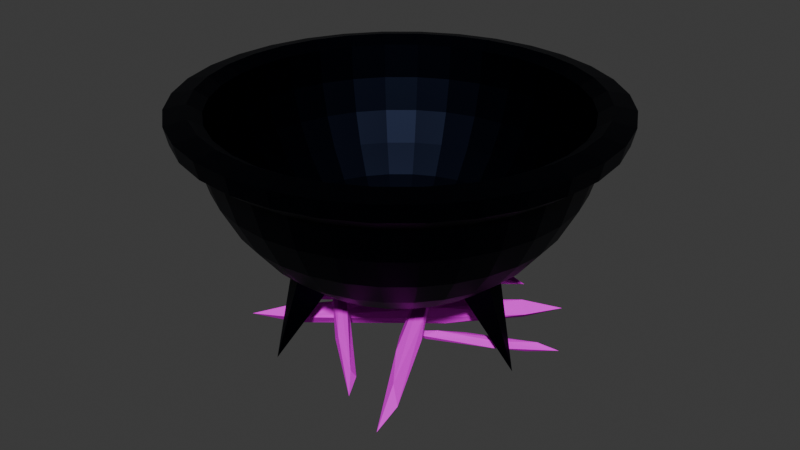 # Source: cauldron.blend  (saved by Blender 4.5.91; exported with 4.5.12 LTS)
import bpy
from mathutils import Matrix  # noqa: F401  (used for matrix-valued properties, if any)

bpy.ops.wm.read_factory_settings(use_empty=True)
scene = bpy.context.scene
scene.name = 'Scene'

# ---- collections
col_collection = bpy.data.collections.new('Collection'); scene.collection.children.link(col_collection)

# ---- images (referenced by path relative to the original .blend; pixels are not part of the script)
import os
ASSET_DIR = os.environ.get("B2B_ASSET_DIR", "")  # directory of the original .blend (textures are referenced by path, not embedded)
HERE = os.path.dirname(os.path.abspath(__file__))  # packed textures are extracted next to this script under _unpacked/

def load_image(name, relpath, width, height, colorspace="sRGB"):
    """Load a texture the original file referenced (path relative to the .blend, or extracted next to this script)."""
    p = next((c for c in (os.path.join(HERE, relpath), os.path.join(ASSET_DIR, relpath)) if relpath and os.path.exists(c)), "")
    if p:
        img = bpy.data.images.load(p, check_existing=True)
        img.name = name
    else:  # same state as the original file: an image datablock whose file is absent (Cycles renders it pink)
        img = bpy.data.images.new(name, width, height)
        img.source = "FILE"
        img.filepath = "//" + (relpath or name)
    img.colorspace_settings.name = colorspace
    return img
img_wood_base = load_image('Wood Base', 'Wood Base.png', 1024, 1024, 'sRGB')

# ---- materials (node trees are filled in below, after node groups)
mat_cauldron = bpy.data.materials.new('Cauldron')
mat_wood = bpy.data.materials.new('Wood')

# ---- material node trees
mat_cauldron.use_nodes = True; mat_cauldron.node_tree.nodes.clear()
_N = mat_cauldron.node_tree.nodes; _L = mat_cauldron.node_tree.links
n0 = _N.new('ShaderNodeBsdfPrincipled'); n0.name = 'Principled BSDF'; n0.location = (-200, 100)
n0.inputs[0].default_value = (0.004089, 0.005529, 0.01232, 1.0)
n0.inputs[1].default_value = 1.0
n0.inputs[2].default_value = 0.474
n1 = _N.new('ShaderNodeOutputMaterial'); n1.name = 'Material Output'; n1.location = (200, 100)
_L.new(n0.outputs[0], n1.inputs[0])
n1.is_active_output = True
mat_wood.use_nodes = True; mat_wood.node_tree.nodes.clear()
_N = mat_wood.node_tree.nodes; _L = mat_wood.node_tree.links
n0 = _N.new('ShaderNodeBsdfPrincipled'); n0.name = 'Principled BSDF'; n0.location = (-200, 100)
n0.inputs[2].default_value = 1.0
n0.inputs[3].default_value = 1.0
n1 = _N.new('ShaderNodeOutputMaterial'); n1.name = 'Material Output'; n1.location = (200, 100)
n2 = _N.new('ShaderNodeTexImage'); n2.name = 'Image Texture'; n2.location = (-490, 80)
n2.image = img_wood_base
_L.new(n0.outputs[0], n1.inputs[0])
_L.new(n2.outputs[0], n0.inputs[0])
n1.is_active_output = True

# ---- world
world_world = bpy.data.worlds.new('World'); scene.world = world_world
world_world.use_nodes = True; world_world.node_tree.nodes.clear()
_N = world_world.node_tree.nodes; _L = world_world.node_tree.links
n0 = _N.new('ShaderNodeOutputWorld'); n0.name = 'World Output'; n0.location = (200, 100)
n1 = _N.new('ShaderNodeBackground'); n1.name = 'Background'; n1.location = (-200, 100)
n1.inputs[0].default_value = (0.05088, 0.05088, 0.05088, 1.0)
_L.new(n1.outputs[0], n0.inputs[0])
n0.is_active_output = True
world_world.color = (0.05088, 0.05088, 0.05088)
world_world.sun_shadow_jitter_overblur = 0.0

# ---- meshes
me_sphere = bpy.data.meshes.new('Sphere')
me_sphere.from_pydata([(-0.4648, 0.4648, -0.6977), (-0.5466, 0.5466, -0.5568), (-0.6073, 0.6073, -0.3961), (0.0, 1.0, 0.0), (0.0, 0.9808, -0.1951), (0.0, 0.8315, -0.5556), (-0.6447, 0.6447, -0.2217), (-0.6573, 0.6573, -0.04038), (-0.1508, 0.1008, -0.9521), (-0.2958, 0.1976, -0.8992), (-0.4294, 0.2869, -0.8133), (-0.5466, 0.3652, -0.6977), (-0.6427, 0.4294, -0.5568), (0.1951, 0.9808, 0.0), (0.1913, 0.9619, -0.1951), (0.1802, 0.9061, -0.3827), (0.1622, 0.8155, -0.5556), (0.1379, 0.6935, -0.7071), (0.1084, 0.5449, -0.8315), (0.07466, 0.3753, -0.9239), (0.03806, 0.1913, -0.9808), (-0.7141, 0.4772, -0.3961), (-0.7581, 0.5065, -0.2217), (-0.773, 0.5165, -0.04038), (-0.1676, 0.0694, -0.9521), (-0.3287, 0.1361, -0.8992), (-0.4772, 0.1976, -0.8133), (-0.6073, 0.2516, -0.6977), (0.3827, 0.9239, 0.0), (0.3753, 0.9061, -0.1951), (0.3536, 0.8536, -0.3827), (0.3182, 0.7682, -0.5556), (0.2706, 0.6533, -0.7071), (0.2126, 0.5133, -0.8315), (0.1464, 0.3536, -0.9239), (0.07466, 0.1802, -0.9808), (-0.7141, 0.2958, -0.5568), (-0.7935, 0.3287, -0.3961), (-0.8424, 0.3489, -0.2217), (-0.8589, 0.3558, -0.04038), (-0.1779, 0.03538, -0.9521), (-0.3489, 0.0694, -0.8992), (-0.5065, 0.1008, -0.8133), (0.5556, 0.8315, 0.0), (0.5449, 0.8155, -0.1951), (0.5133, 0.7682, -0.3827), (0.4619, 0.6913, -0.5556), (0.3928, 0.5879, -0.7071), (0.3087, 0.4619, -0.8315), (0.2126, 0.3182, -0.9239), (0.1084, 0.1622, -0.9808), (-0.6447, 0.1282, -0.6977), (-0.7581, 0.1508, -0.5568), (-0.8424, 0.1676, -0.3961), (-0.8942, 0.1779, -0.2217), (-0.9118, 0.1814, -0.04038), (-0.1814, 1.849e-08, -0.9521), (-0.3558, 4.965e-08, -0.8992), (0.7071, 0.7071, 0.0), (0.6935, 0.6935, -0.1951), (0.6533, 0.6533, -0.3827), (0.5879, 0.5879, -0.5556), (0.5, 0.5, -0.7071), (0.3928, 0.3928, -0.8315), (0.2706, 0.2706, -0.9239), (0.1379, 0.1379, -0.9808), (-0.5165, 1.397e-07, -0.8133), (-0.6573, 2.888e-08, -0.6977), (-0.773, 1.535e-07, -0.5568), (-0.8589, 1.502e-08, -0.3961), (-0.9118, 2.505e-07, -0.2217), (-0.9296, 4.167e-07, -0.04038), (-0.1779, -0.03538, -0.9521), (0.8315, 0.5556, 0.0), (0.8155, 0.5449, -0.1951), (0.7682, 0.5133, -0.3827), (0.6913, 0.4619, -0.5556), (0.5879, 0.3928, -0.7071), (0.4619, 0.3087, -0.8315), (0.3182, 0.2126, -0.9239), (0.1622, 0.1084, -0.9808), (-0.3489, -0.0694, -0.8992), (-0.5065, -0.1008, -0.8133), (-0.6447, -0.1282, -0.6977), (-0.7581, -0.1508, -0.5568), (-0.8424, -0.1676, -0.3961), (-0.8942, -0.1779, -0.2217), (-0.9118, -0.1814, -0.04038), (-0.1676, -0.0694, -0.9521), (0.9239, 0.3827, 0.0), (0.9061, 0.3753, -0.1951), (0.8536, 0.3536, -0.3827), (0.7682, 0.3182, -0.5556), (0.6533, 0.2706, -0.7071), (0.5133, 0.2126, -0.8315), (0.3536, 0.1464, -0.9239), (0.1802, 0.07466, -0.9808), (-0.3287, -0.1361, -0.8992), (-0.4772, -0.1976, -0.8133), (-0.6073, -0.2516, -0.6977), (-0.7141, -0.2958, -0.5568), (-0.7935, -0.3287, -0.3961), (-0.8424, -0.3489, -0.2217), (-0.8589, -0.3558, -0.04038), (0.9808, 0.1951, 0.0), (0.9619, 0.1913, -0.1951), (0.9061, 0.1802, -0.3827), (0.8155, 0.1622, -0.5556), (0.6935, 0.1379, -0.7071), (0.5449, 0.1084, -0.8315), (0.3753, 0.07466, -0.9239), (0.1913, 0.03806, -0.9808), (-0.1508, -0.1008, -0.9521), (-0.2958, -0.1976, -0.8992), (-0.4294, -0.2869, -0.8133), (-0.5466, -0.3652, -0.6977), (-0.6427, -0.4294, -0.5568), (-0.7141, -0.4772, -0.3961), (-0.7581, -0.5065, -0.2217), (1.0, -1.639e-07, 0.0), (0.9808, -8.941e-08, -0.1951), (0.9239, 4.47e-08, -0.3827), (0.8315, -8.941e-08, -0.5556), (0.7071, 1.49e-08, -0.7071), (0.5556, -5.215e-08, -0.8315), (0.3827, -2.235e-08, -0.9239), (0.1951, -1.118e-08, -0.9808), (-0.773, -0.5165, -0.04038), (7.582e-09, 1.171e-09, -0.97), (-0.1282, -0.1282, -0.9521), (-0.2516, -0.2516, -0.8992), (-0.3652, -0.3652, -0.8133), (-0.4648, -0.4648, -0.6977), (-0.5466, -0.5466, -0.5568), (0.9808, -0.1951, 0.0), (0.9619, -0.1913, -0.1951), (0.9061, -0.1802, -0.3827), (0.8155, -0.1622, -0.5556), (0.6935, -0.1379, -0.7071), (0.5449, -0.1084, -0.8315), (0.3753, -0.07466, -0.9239), (0.1913, -0.03806, -0.9808), (-0.6073, -0.6073, -0.3961), (-0.6447, -0.6447, -0.2217), (-0.6573, -0.6573, -0.04038), (-0.1008, -0.1508, -0.9521), (-0.1976, -0.2958, -0.8992), (-0.2869, -0.4294, -0.8133), (-0.3652, -0.5466, -0.6977), (0.9239, -0.3827, 0.0), (0.9061, -0.3753, -0.1951), (0.8536, -0.3536, -0.3827), (0.7682, -0.3182, -0.5556), (0.6533, -0.2706, -0.7071), (0.5133, -0.2126, -0.8315), (0.3536, -0.1464, -0.9239), (0.1802, -0.07466, -0.9808), (-0.4294, -0.6427, -0.5568), (-0.4772, -0.7141, -0.3961), (-0.5065, -0.7581, -0.2217), (-0.5165, -0.773, -0.04038), (-0.0694, -0.1676, -0.9521), (-0.1361, -0.3287, -0.8992), (-0.1976, -0.4772, -0.8133), (0.8315, -0.5556, 0.0), (0.8155, -0.5449, -0.1951), (0.7682, -0.5133, -0.3827), (0.6913, -0.4619, -0.5556), (0.5879, -0.3928, -0.7071), (0.4619, -0.3087, -0.8315), (0.3182, -0.2126, -0.9239), (0.1622, -0.1084, -0.9808), (-0.2516, -0.6073, -0.6977), (-0.2958, -0.7141, -0.5568), (-0.3287, -0.7935, -0.3961), (-0.3489, -0.8424, -0.2217), (-0.3558, -0.8589, -0.04038), (-0.03538, -0.1779, -0.9521), (-0.0694, -0.3489, -0.8992), (0.7071, -0.7071, 0.0), (0.6935, -0.6935, -0.1951), (0.6533, -0.6533, -0.3827), (0.5879, -0.5879, -0.5556), (0.5, -0.5, -0.7071), (0.3928, -0.3928, -0.8315), (0.2706, -0.2706, -0.9239), (0.1379, -0.1379, -0.9808), (-0.1008, -0.5065, -0.8133), (-0.1282, -0.6447, -0.6977), (-0.1508, -0.7581, -0.5568), (-0.1676, -0.8424, -0.3961), (-0.1779, -0.8942, -0.2217), (-0.1814, -0.9118, -0.04038), (6.56e-10, -0.1814, -0.9521), (0.5556, -0.8315, 0.0), (0.5449, -0.8155, -0.1951), (0.5133, -0.7682, -0.3827), (0.4619, -0.6913, -0.5556), (0.3928, -0.5879, -0.7071), (0.3087, -0.4619, -0.8315), (0.2126, -0.3182, -0.9239), (0.1084, -0.1622, -0.9808), (-4.09e-08, -0.3558, -0.8992), (-8.246e-08, -0.5165, -0.8133), (-6.27e-09, -0.6573, -0.6977), (-8.939e-08, -0.773, -0.5568), (3.529e-08, -0.8589, -0.3961), (-1.171e-07, -0.9118, -0.2217), (-2.972e-07, -0.9296, -0.04038), (0.3827, -0.9239, 0.0), (0.3753, -0.9061, -0.1951), (0.3536, -0.8536, -0.3827), (0.3182, -0.7682, -0.5556), (0.2706, -0.6533, -0.7071), (0.2126, -0.5133, -0.8315), (0.1464, -0.3536, -0.9239), (0.07466, -0.1802, -0.9808), (0.03538, -0.1779, -0.9521), (0.0694, -0.3489, -0.8992), (0.1008, -0.5065, -0.8133), (0.1282, -0.6447, -0.6977), (0.1508, -0.7581, -0.5568), (0.1676, -0.8424, -0.3961), (0.1779, -0.8942, -0.2217), (0.1951, -0.9808, 0.0), (0.1913, -0.9619, -0.1951), (0.1802, -0.9061, -0.3827), (0.1622, -0.8155, -0.5556), (0.1379, -0.6935, -0.7071), (0.1084, -0.5449, -0.8315), (0.07466, -0.3753, -0.9239), (0.03806, -0.1913, -0.9808), (0.1814, -0.9118, -0.04038), (0.0694, -0.1676, -0.9521), (0.1361, -0.3287, -0.8992), (0.1976, -0.4772, -0.8133), (0.2516, -0.6073, -0.6977), (0.2958, -0.7141, -0.5568), (0.3287, -0.7935, -0.3961), (-3.278e-07, -1.0, 0.0), (-1.341e-07, -0.9808, -0.1951), (2.98e-08, -0.9239, -0.3827), (-1.043e-07, -0.8315, -0.5556), (-1.49e-08, -0.7071, -0.7071), (-9.686e-08, -0.5556, -0.8315), (-5.215e-08, -0.3827, -0.9239), (-7.451e-09, -0.1951, -0.9808), (0.3489, -0.8424, -0.2217), (0.3558, -0.8589, -0.04038), (0.1008, -0.1508, -0.9521), (0.1976, -0.2958, -0.8992), (0.2869, -0.4294, -0.8133), (0.3652, -0.5466, -0.6977), (0.4294, -0.6427, -0.5568), (-0.1951, -0.9808, 0.0), (-0.1913, -0.9619, -0.1951), (-0.1802, -0.9061, -0.3827), (-0.1622, -0.8155, -0.5556), (-0.1379, -0.6935, -0.7071), (-0.1084, -0.5449, -0.8315), (-0.07466, -0.3753, -0.9239), (-0.03806, -0.1913, -0.9808), (0.4772, -0.7141, -0.3961), (0.5065, -0.7581, -0.2217), (0.5165, -0.773, -0.04038), (0.1282, -0.1282, -0.9521), (0.2516, -0.2516, -0.8992), (0.3652, -0.3652, -0.8133), (0.4648, -0.4648, -0.6977), (-0.3827, -0.9239, 0.0), (-0.3753, -0.9061, -0.1951), (-0.3536, -0.8536, -0.3827), (-0.3182, -0.7682, -0.5556), (-0.2706, -0.6533, -0.7071), (-0.2126, -0.5133, -0.8315), (-0.1464, -0.3536, -0.9239), (-0.07466, -0.1802, -0.9808), (0.5466, -0.5466, -0.5568), (0.6073, -0.6073, -0.3961), (0.6447, -0.6447, -0.2217), (0.6573, -0.6573, -0.04038), (0.1508, -0.1008, -0.9521), (0.2958, -0.1976, -0.8992), (0.4294, -0.2869, -0.8133), (-0.5556, -0.8315, 0.0), (-0.5449, -0.8155, -0.1951), (-0.5133, -0.7682, -0.3827), (-0.4619, -0.6913, -0.5556), (-0.3928, -0.5879, -0.7071), (-0.3087, -0.4619, -0.8315), (-0.2126, -0.3182, -0.9239), (-0.1084, -0.1622, -0.9808), (0.5466, -0.3652, -0.6977), (0.6427, -0.4294, -0.5568), (0.7141, -0.4772, -0.3961), (0.7581, -0.5065, -0.2217), (0.773, -0.5165, -0.04038), (0.1676, -0.0694, -0.9521), (0.3287, -0.1361, -0.8992), (-0.7071, -0.7071, 0.0), (-0.6935, -0.6935, -0.1951), (-0.6533, -0.6533, -0.3827), (-0.5879, -0.5879, -0.5556), (-0.5, -0.5, -0.7071), (-0.3928, -0.3928, -0.8315), (-0.2706, -0.2706, -0.9239), (-0.1379, -0.1379, -0.9808), (0.0, 0.0, -1.0), (0.4772, -0.1976, -0.8133), (0.6073, -0.2516, -0.6977), (0.7141, -0.2958, -0.5568), (0.7935, -0.3287, -0.3961), (0.8424, -0.3489, -0.2217), (0.8589, -0.3558, -0.04038), (0.1779, -0.03538, -0.9521), (-0.8315, -0.5556, 0.0), (-0.8155, -0.5449, -0.1951), (-0.7682, -0.5133, -0.3827), (-0.6913, -0.4619, -0.5556), (-0.5879, -0.3928, -0.7071), (-0.4619, -0.3087, -0.8315), (-0.3182, -0.2126, -0.9239), (-0.1622, -0.1084, -0.9808), (0.3489, -0.0694, -0.8992), (0.5065, -0.1008, -0.8133), (0.6447, -0.1282, -0.6977), (0.7581, -0.1508, -0.5568), (0.8424, -0.1676, -0.3961), (0.8942, -0.1779, -0.2217), (0.9118, -0.1814, -0.04038), (-0.9239, -0.3827, 0.0), (-0.9061, -0.3753, -0.1951), (-0.8536, -0.3536, -0.3827), (-0.7682, -0.3182, -0.5556), (-0.6533, -0.2706, -0.7071), (-0.5133, -0.2126, -0.8315), (-0.3536, -0.1464, -0.9239), (-0.1802, -0.07466, -0.9808), (0.1814, -9.218e-09, -0.9521), (0.3558, -1.961e-08, -0.8992), (0.5165, -4.731e-08, -0.8133), (0.6573, 1.502e-08, -0.6977), (0.773, -8.194e-08, -0.5568), (0.8589, 4.273e-08, -0.3961), (0.9118, -8.194e-08, -0.2217), (-0.9808, -0.1951, 0.0), (-0.9619, -0.1913, -0.1951), (-0.9061, -0.1802, -0.3827), (-0.8155, -0.1622, -0.5556), (-0.6935, -0.1379, -0.7071), (-0.5449, -0.1084, -0.8315), (-0.3753, -0.07466, -0.9239), (-0.1913, -0.03806, -0.9808), (0.9296, -1.512e-07, -0.04038), (0.1779, 0.03538, -0.9521), (0.3489, 0.0694, -0.8992), (0.5065, 0.1008, -0.8133), (0.6447, 0.1282, -0.6977), (0.7581, 0.1508, -0.5568), (0.8424, 0.1676, -0.3961), (-1.0, 4.47e-07, 0.0), (-0.9808, 2.682e-07, -0.1951), (-0.9239, 1.49e-08, -0.3827), (-0.8315, 1.639e-07, -0.5556), (-0.7071, 2.98e-08, -0.7071), (-0.5556, 1.49e-07, -0.8315), (-0.3827, 5.215e-08, -0.9239), (-0.1951, 1.863e-08, -0.9808), (0.8942, 0.1779, -0.2217), (0.9118, 0.1814, -0.04038), (0.1676, 0.0694, -0.9521), (0.3287, 0.1361, -0.8992), (0.4772, 0.1976, -0.8133), (0.6073, 0.2516, -0.6977), (0.7141, 0.2958, -0.5568), (-0.9808, 0.1951, 0.0), (-0.9619, 0.1913, -0.1951), (-0.9061, 0.1802, -0.3827), (-0.8155, 0.1622, -0.5556), (-0.6935, 0.1379, -0.7071), (-0.5449, 0.1084, -0.8315), (-0.3753, 0.07466, -0.9239), (-0.1913, 0.03806, -0.9808), (0.7935, 0.3287, -0.3961), (0.8424, 0.3489, -0.2217), (0.8589, 0.3558, -0.04038), (0.1508, 0.1008, -0.9521), (0.2958, 0.1976, -0.8992), (0.4294, 0.2869, -0.8133), (0.5466, 0.3652, -0.6977), (-0.9239, 0.3827, 0.0), (-0.9061, 0.3753, -0.1951), (-0.8536, 0.3536, -0.3827), (-0.7682, 0.3182, -0.5556), (-0.6533, 0.2706, -0.7071), (-0.5133, 0.2126, -0.8315), (-0.3536, 0.1464, -0.9239), (-0.1802, 0.07466, -0.9808), (0.6427, 0.4294, -0.5568), (0.7141, 0.4772, -0.3961), (0.7581, 0.5065, -0.2217), (0.773, 0.5165, -0.04038), (0.1282, 0.1282, -0.9521), (0.2516, 0.2516, -0.8992), (0.3652, 0.3652, -0.8133), (-0.8315, 0.5556, 0.0), (-0.8155, 0.5449, -0.1951), (-0.7682, 0.5133, -0.3827), (-0.6913, 0.4619, -0.5556), (-0.5879, 0.3928, -0.7071), (-0.4619, 0.3087, -0.8315), (-0.3182, 0.2126, -0.9239), (-0.1622, 0.1084, -0.9808), (0.4648, 0.4648, -0.6977), (0.5466, 0.5466, -0.5568), (0.6073, 0.6073, -0.3961), (0.6447, 0.6447, -0.2217), (0.6573, 0.6573, -0.04038), (0.1008, 0.1508, -0.9521), (0.1976, 0.2958, -0.8992), (-0.7071, 0.7071, 0.0), (-0.6935, 0.6935, -0.1951), (-0.6533, 0.6533, -0.3827), (-0.5879, 0.5879, -0.5556), (-0.5, 0.5, -0.7071), (-0.3928, 0.3928, -0.8315), (-0.2706, 0.2706, -0.9239), (-0.1379, 0.1379, -0.9808), (0.2869, 0.4294, -0.8133), (0.3652, 0.5466, -0.6977), (0.4294, 0.6427, -0.5568), (0.4772, 0.7141, -0.3961), (0.5065, 0.7581, -0.2217), (0.5165, 0.773, -0.04038), (0.0694, 0.1676, -0.9521), (-0.5556, 0.8315, 0.0), (-0.5449, 0.8155, -0.1951), (-0.5133, 0.7682, -0.3827), (-0.4619, 0.6913, -0.5556), (-0.3928, 0.5879, -0.7071), (-0.3087, 0.4619, -0.8315), (-0.2126, 0.3182, -0.9239), (-0.1084, 0.1622, -0.9808), (0.1361, 0.3287, -0.8992), (0.1976, 0.4772, -0.8133), (0.2516, 0.6073, -0.6977), (0.2958, 0.7141, -0.5568), (0.3287, 0.7935, -0.3961), (0.3489, 0.8424, -0.2217), (0.3558, 0.8589, -0.04038), (-0.3827, 0.9239, 0.0), (-0.3753, 0.9061, -0.1951), (-0.3536, 0.8536, -0.3827), (-0.3182, 0.7682, -0.5556), (-0.2706, 0.6533, -0.7071), (-0.2126, 0.5133, -0.8315), (-0.1464, 0.3536, -0.9239), (-0.07466, 0.1802, -0.9808), (0.03538, 0.1779, -0.9521), (0.0694, 0.3489, -0.8992), (0.1008, 0.5065, -0.8133), (0.1282, 0.6447, -0.6977), (0.1508, 0.7581, -0.5568), (0.1676, 0.8424, -0.3961), (0.1779, 0.8942, -0.2217), (-0.1951, 0.9808, 0.0), (-0.1913, 0.9619, -0.1951), (-0.1802, 0.9061, -0.3827), (-0.1622, 0.8155, -0.5556), (-0.1379, 0.6935, -0.7071), (-0.1084, 0.5449, -0.8315), (-0.07466, 0.3753, -0.9239), (-0.03806, 0.1913, -0.9808), (0.1814, 0.9118, -0.04038), (7.582e-09, 0.773, -0.5568), (7.582e-09, 0.9118, -0.2217), (7.582e-09, 0.9296, -0.04038), (5.96e-08, 0.9239, -0.3827), (8.941e-08, 0.7071, -0.7071), (2.161e-07, 0.5556, -0.8315), (6.706e-08, 0.3827, -0.9239), (1.49e-08, 0.1951, -0.9808), (-0.3652, 0.3652, -0.8133), (-0.2516, 0.2516, -0.8992), (-0.1282, 0.1282, -0.9521), (-0.5165, 0.773, -0.04038), (-0.5065, 0.7581, -0.2217), (-0.4772, 0.7141, -0.3961), (-0.4294, 0.6427, -0.5568), (-0.3652, 0.5466, -0.6977), (-0.2869, 0.4294, -0.8133), (-0.1976, 0.2958, -0.8992), (-0.1008, 0.1508, -0.9521), (-0.3558, 0.8589, -0.04038), (-0.3489, 0.8424, -0.2217), (-0.3287, 0.7935, -0.3961), (-0.2958, 0.7141, -0.5568), (-0.2516, 0.6073, -0.6977), (-0.1976, 0.4772, -0.8133), (-0.1361, 0.3287, -0.8992), (-0.0694, 0.1676, -0.9521), (-0.1814, 0.9118, -0.04038), (-0.1779, 0.8942, -0.2217), (-0.1676, 0.8424, -0.3961), (-0.1508, 0.7581, -0.5568), (-0.1282, 0.6447, -0.6977), (-0.1008, 0.5065, -0.8133), (-0.0694, 0.3489, -0.8992), (-0.03538, 0.1779, -0.9521), (6.299e-08, 0.8589, -0.3961), (9.07e-08, 0.6573, -0.6977), (2.084e-07, 0.5165, -0.8133), (6.992e-08, 0.3558, -0.8992), (2.143e-08, 0.1814, -0.9521), (-1.421e-08, 1.112, -0.02323), (-1.421e-08, 1.091, -0.1145), (0.217, 1.091, -0.02323), (0.2128, 1.07, -0.1145), (0.4257, 1.028, -0.02323), (0.4175, 1.008, -0.1145), (0.618, 0.9248, -0.02323), (0.6061, 0.9071, -0.1145), (0.7865, 0.7865, -0.02323), (0.7714, 0.7714, -0.1145), (0.9248, 0.618, -0.02323), (0.9071, 0.6061, -0.1145), (1.028, 0.4257, -0.02323), (1.008, 0.4175, -0.1145), (1.091, 0.217, -0.02323), (1.07, 0.2128, -0.1145), (1.112, -1.926e-07, -0.02323), (1.091, -1.097e-07, -0.1145), (1.091, -0.217, -0.02323), (1.07, -0.2128, -0.1145), (1.028, -0.4257, -0.02323), (1.008, -0.4175, -0.1145), (0.9248, -0.618, -0.02323), (0.9071, -0.6061, -0.1145), (0.7865, -0.7865, -0.02323), (0.7714, -0.7714, -0.1145), (0.618, -0.9248, -0.02323), (0.6061, -0.9071, -0.1145), (0.4257, -1.028, -0.02323), (0.4175, -1.008, -0.1145), (0.217, -1.091, -0.02323), (0.2128, -1.07, -0.1145), (-3.788e-07, -1.112, -0.02323), (-1.634e-07, -1.091, -0.1145), (-0.217, -1.091, -0.02323), (-0.2128, -1.07, -0.1145), (-0.4257, -1.028, -0.02323), (-0.4175, -1.008, -0.1145), (-0.618, -0.9248, -0.02323), (-0.6061, -0.9071, -0.1145), (-0.7865, -0.7865, -0.02323), (-0.7714, -0.7714, -0.1145), (-0.9248, -0.618, -0.02323), (-0.9071, -0.6061, -0.1145), (-1.028, -0.4257, -0.02323), (-1.008, -0.4175, -0.1145), (-1.091, -0.217, -0.02323), (-1.07, -0.2128, -0.1145), (-1.112, 4.87e-07, -0.02323), (-1.091, 2.881e-07, -0.1145), (-1.091, 0.217, -0.02323), (-1.07, 0.2128, -0.1145), (-1.028, 0.4257, -0.02323), (-1.008, 0.4175, -0.1145), (-0.9248, 0.618, -0.02323), (-0.9071, 0.6061, -0.1145), (-0.7865, 0.7865, -0.02323), (-0.7714, 0.7714, -0.1145), (-0.618, 0.9248, -0.02323), (-0.6061, 0.9071, -0.1145), (-0.4257, 1.028, -0.02323), (-0.4175, 1.008, -0.1145), (-0.217, 1.091, -0.02323), (-0.2128, 1.07, -0.1145), (0.6685, 0.06584, -1.301), (-0.3147, -0.5911, -1.301), (-0.424, 0.5183, -1.301)], [], [(500, 499, 507, 508), (477, 15, 14, 4), (128, 508, 513), (5, 16, 15, 477), (502, 501, 476, 475), (478, 17, 16, 5), (505, 504, 474, 510), (479, 18, 17, 478), (506, 505, 510, 511), (480, 19, 18, 479), (495, 494, 502, 503), (481, 20, 19, 480), (496, 495, 503, 504), (498, 497, 505, 506), (307, 20, 481), (28, 13, 516, 518), (488, 487, 495, 496), (499, 498, 506, 507), (307, 35, 20), (361, 376, 565, 563), (128, 500, 508), (15, 30, 29, 14), (128, 492, 500), (16, 31, 30, 15), (492, 491, 499, 500), (17, 32, 31, 16), (491, 490, 498, 499), (18, 33, 32, 17), (490, 489, 497, 498), (19, 34, 33, 18), (489, 488, 496, 497), (20, 35, 34, 19), (32, 47, 46, 31), (2, 6, 486, 487), (33, 48, 47, 32), (6, 7, 485, 486), (34, 49, 48, 33), (128, 484, 492), (35, 50, 49, 34), (484, 483, 491, 492), (486, 485, 493, 494), (307, 50, 35), (134, 119, 530, 532), (487, 486, 494, 495), (30, 45, 44, 29), (0, 1, 488, 489), (31, 46, 45, 30), (1, 2, 487, 488), (307, 65, 50), (270, 285, 553, 551), (483, 482, 490, 491), (45, 60, 59, 44), (8, 9, 483, 484), (46, 61, 60, 45), (9, 10, 482, 483), (47, 62, 61, 46), (10, 11, 0, 482), (48, 63, 62, 47), (11, 12, 1, 0), (49, 64, 63, 48), (12, 21, 2, 1), (50, 65, 64, 49), (21, 22, 6, 2), (482, 0, 489, 490), (63, 78, 77, 62), (128, 24, 8), (64, 79, 78, 63), (24, 25, 9, 8), (65, 80, 79, 64), (25, 26, 10, 9), (128, 8, 484), (307, 80, 65), (420, 405, 568, 570), (22, 23, 7, 6), (60, 75, 74, 59), (36, 37, 21, 12), (61, 76, 75, 60), (37, 38, 22, 21), (62, 77, 76, 61), (38, 39, 23, 22), (26, 27, 11, 10), (75, 91, 90, 74), (40, 41, 25, 24), (76, 92, 91, 75), (41, 42, 26, 25), (77, 93, 92, 76), (42, 51, 27, 26), (78, 94, 93, 77), (51, 52, 36, 27), (79, 95, 94, 78), (52, 53, 37, 36), (80, 96, 95, 79), (53, 54, 38, 37), (27, 36, 12, 11), (307, 96, 80), (406, 421, 571, 569), (118, 127, 103, 102), (95, 110, 109, 94), (128, 112, 88), (96, 111, 110, 95), (112, 113, 97, 88), (54, 55, 39, 38), (307, 111, 96), (225, 240, 547, 545), (114, 115, 99, 98), (91, 106, 105, 90), (115, 116, 100, 99), (92, 107, 106, 91), (116, 117, 101, 100), (93, 108, 107, 92), (117, 118, 102, 101), (94, 109, 108, 93), (106, 121, 120, 105), (143, 144, 127, 118), (107, 122, 121, 106), (128, 129, 112), (108, 123, 122, 107), (129, 130, 113, 112), (109, 124, 123, 108), (130, 131, 114, 113), (425, 426, 580), (131, 132, 115, 114), (111, 126, 125, 110), (132, 133, 116, 115), (68, 69, 53, 52), (307, 126, 111), (375, 360, 562, 564), (113, 114, 98, 97), (125, 140, 139, 124), (158, 159, 143, 142), (126, 141, 140, 125), (159, 160, 144, 143), (69, 70, 54, 53), (307, 141, 126), (90, 105, 529, 527), (133, 142, 117, 116), (121, 136, 135, 120), (142, 143, 118, 117), (122, 137, 136, 121), (147, 148, 132, 131), (123, 138, 137, 122), (148, 157, 133, 132), (124, 139, 138, 123), (157, 158, 142, 133), (145, 146, 130, 129), (137, 152, 151, 136), (146, 147, 131, 130), (138, 153, 152, 137), (175, 176, 160, 159), (139, 154, 153, 138), (128, 161, 145), (140, 155, 154, 139), (161, 162, 146, 145), (141, 156, 155, 140), (162, 163, 147, 146), (70, 71, 55, 54), (307, 156, 141), (239, 224, 544, 546), (128, 145, 129), (136, 151, 150, 135), (189, 190, 174, 173), (156, 171, 170, 155), (190, 191, 175, 174), (128, 56, 40), (307, 171, 156), (331, 346, 561, 559), (163, 172, 148, 147), (151, 166, 165, 150), (172, 173, 157, 148), (152, 167, 166, 151), (173, 174, 158, 157), (153, 168, 167, 152), (174, 175, 159, 158), (154, 169, 168, 153), (188, 189, 173, 172), (155, 170, 169, 154), (167, 182, 181, 166), (177, 178, 162, 161), (168, 183, 182, 167), (178, 187, 163, 162), (169, 184, 183, 168), (187, 188, 172, 163), (170, 185, 184, 169), (128, 193, 177), (171, 186, 185, 170), (193, 202, 178, 177), (56, 57, 41, 40), (307, 186, 171), (104, 89, 526, 528), (191, 192, 176, 175), (166, 181, 180, 165), (128, 177, 161), (186, 201, 200, 185), (220, 221, 205, 204), (57, 66, 42, 41), (307, 201, 186), (376, 391, 567, 565), (202, 203, 187, 178), (181, 196, 195, 180), (203, 204, 188, 187), (182, 197, 196, 181), (204, 205, 189, 188), (183, 198, 197, 182), (205, 206, 190, 189), (184, 199, 198, 183), (206, 207, 191, 190), (185, 200, 199, 184), (207, 208, 192, 191), (198, 213, 212, 197), (128, 217, 193), (199, 214, 213, 198), (217, 218, 202, 193), (200, 215, 214, 199), (218, 219, 203, 202), (201, 216, 215, 200), (219, 220, 204, 203), (66, 67, 51, 42), (307, 216, 201), (345, 330, 558, 560), (221, 222, 206, 205), (196, 211, 210, 195), (222, 223, 207, 206), (197, 212, 211, 196), (223, 232, 208, 207), (67, 68, 52, 51), (307, 231, 216), (195, 210, 543, 541), (233, 234, 218, 217), (211, 226, 225, 210), (234, 235, 219, 218), (212, 227, 226, 211), (235, 236, 220, 219), (213, 228, 227, 212), (236, 237, 221, 220), (214, 229, 228, 213), (237, 238, 222, 221), (215, 230, 229, 214), (238, 247, 223, 222), (216, 231, 230, 215), (247, 248, 232, 223), (263, 264, 248, 247), (229, 244, 243, 228), (128, 249, 233), (230, 245, 244, 229), (249, 250, 234, 233), (231, 246, 245, 230), (250, 251, 235, 234), (81, 82, 66, 57), (307, 246, 231), (105, 120, 531, 529), (128, 233, 217), (226, 241, 240, 225), (253, 262, 238, 237), (227, 242, 241, 226), (262, 263, 247, 238), (228, 243, 242, 227), (254, 239, 546, 548), (251, 252, 236, 235), (241, 256, 255, 240), (252, 253, 237, 236), (242, 257, 256, 241), (266, 267, 251, 250), (243, 258, 257, 242), (267, 268, 252, 251), (244, 259, 258, 243), (268, 277, 253, 252), (245, 260, 259, 244), (277, 278, 262, 253), (246, 261, 260, 245), (278, 279, 263, 262), (82, 83, 67, 66), (307, 261, 246), (259, 274, 273, 258), (295, 296, 280, 279), (260, 275, 274, 259), (128, 281, 265), (261, 276, 275, 260), (281, 282, 266, 265), (83, 84, 68, 67), (307, 276, 261), (59, 74, 525, 523), (279, 280, 264, 263), (256, 271, 270, 255), (128, 265, 249), (257, 272, 271, 256), (265, 266, 250, 249), (258, 273, 272, 257), (294, 295, 279, 278), (282, 283, 267, 266), (271, 286, 285, 270), (283, 292, 268, 267), (272, 287, 286, 271), (292, 293, 277, 268), (273, 288, 287, 272), (293, 294, 278, 277), (274, 289, 288, 273), (298, 308, 283, 282), (290, 289, 579), (308, 309, 292, 283), (276, 291, 290, 275), (309, 310, 293, 292), (84, 85, 69, 68), (307, 291, 276), (209, 194, 540, 542), (297, 298, 282, 281), (290, 305, 304, 289), (327, 328, 312, 311), (291, 306, 305, 290), (328, 329, 313, 312), (85, 86, 70, 69), (307, 306, 291), (240, 255, 549, 547), (310, 311, 294, 293), (286, 301, 300, 285), (311, 312, 295, 294), (287, 302, 301, 286), (312, 313, 296, 295), (288, 303, 302, 287), (128, 297, 281), (289, 304, 303, 288), (301, 317, 316, 300), (314, 323, 298, 297), (302, 318, 317, 301), (323, 324, 308, 298), (303, 319, 318, 302), (324, 325, 309, 308), (304, 320, 319, 303), (325, 326, 310, 309), (305, 321, 320, 304), (326, 327, 311, 310), (306, 322, 321, 305), (340, 341, 325, 324), (86, 87, 71, 70), (307, 322, 306), (390, 375, 564, 566), (128, 314, 297), (321, 336, 335, 320), (338, 339, 323, 314), (322, 337, 336, 321), (339, 340, 324, 323), (128, 72, 56), (307, 337, 322), (346, 361, 563, 561), (341, 342, 326, 325), (317, 332, 331, 316), (342, 343, 327, 326), (318, 333, 332, 317), (343, 344, 328, 327), (319, 334, 333, 318), (344, 353, 329, 328), (320, 335, 334, 319), (128, 338, 314), (333, 348, 347, 332), (354, 355, 339, 338), (334, 349, 348, 333), (355, 356, 340, 339), (335, 350, 349, 334), (356, 357, 341, 340), (336, 351, 350, 335), (357, 358, 342, 341), (337, 352, 351, 336), (358, 359, 343, 342), (72, 81, 57, 56), (307, 352, 337), (315, 299, 554, 556), (368, 369, 353, 344), (332, 347, 346, 331), (128, 354, 338), (352, 367, 366, 351), (128, 370, 354), (101, 102, 86, 85), (307, 367, 352), (165, 180, 539, 537), (359, 368, 344, 343), (347, 362, 361, 346), (372, 373, 357, 356), (348, 363, 362, 347), (373, 374, 358, 357), (349, 364, 363, 348), (374, 383, 359, 358), (350, 365, 364, 349), (383, 384, 368, 359), (351, 366, 365, 350), (384, 385, 369, 368), (400, 401, 385, 384), (364, 379, 378, 363), (128, 386, 370), (365, 380, 379, 364), (386, 387, 371, 370), (366, 381, 380, 365), (387, 388, 372, 371), (367, 382, 381, 366), (388, 389, 373, 372), (102, 103, 87, 86), (307, 382, 367), (73, 58, 522, 524), (370, 371, 355, 354), (362, 377, 376, 361), (371, 372, 356, 355), (363, 378, 377, 362), (416, 417, 401, 400), (128, 88, 72), (307, 397, 382), (74, 90, 527, 525), (389, 398, 374, 373), (377, 392, 391, 376), (398, 399, 383, 374), (378, 393, 392, 377), (399, 400, 384, 383), (379, 394, 393, 378), (413, 414, 398, 389), (380, 395, 394, 379), (414, 415, 399, 398), (381, 396, 395, 380), (415, 416, 400, 399), (382, 397, 396, 381), (394, 409, 408, 393), (404, 413, 389, 388), (395, 410, 409, 394), (418, 419, 403, 402), (396, 411, 410, 395), (419, 428, 404, 403), (397, 412, 411, 396), (428, 429, 413, 404), (88, 97, 81, 72), (307, 412, 397), (224, 209, 542, 544), (128, 402, 386), (392, 407, 406, 391), (402, 403, 387, 386), (393, 408, 407, 392), (403, 404, 388, 387), (97, 98, 82, 81), (307, 427, 412), (179, 164, 536, 538), (429, 430, 414, 413), (407, 422, 421, 406), (430, 431, 415, 414), (408, 423, 422, 407), (431, 432, 416, 415), (409, 424, 423, 408), (432, 433, 417, 416), (410, 425, 424, 409), (128, 418, 402), (411, 426, 425, 410), (446, 447, 431, 430), (412, 427, 426, 411), (447, 448, 432, 431), (443, 444, 428, 419), (425, 440, 439, 424), (444, 445, 429, 428), (275, 290, 579), (445, 446, 430, 429), (427, 442, 441, 426), (458, 459, 443, 434), (98, 99, 83, 82), (307, 442, 427), (29, 44, 521, 519), (448, 449, 433, 432), (422, 437, 436, 421), (128, 434, 418), (423, 438, 437, 422), (434, 443, 419, 418), (424, 439, 438, 423), (451, 466, 577, 575), (459, 460, 444, 443), (437, 452, 451, 436), (460, 461, 445, 444), (438, 453, 452, 437), (461, 462, 446, 445), (439, 454, 453, 438), (462, 463, 447, 446), (440, 455, 454, 439), (463, 464, 448, 447), (441, 456, 455, 440), (464, 473, 449, 448), (442, 457, 456, 441), (128, 458, 434), (99, 100, 84, 83), (307, 457, 442), (455, 470, 469, 454), (511, 510, 461, 460), (456, 471, 470, 455), (510, 474, 462, 461), (457, 472, 471, 456), (474, 509, 463, 462), (100, 101, 85, 84), (307, 472, 457), (210, 225, 545, 543), (475, 476, 473, 464), (452, 467, 466, 451), (128, 513, 458), (453, 468, 467, 452), (513, 512, 459, 458), (454, 469, 468, 453), (512, 511, 460, 459), (467, 477, 4, 466), (508, 507, 512, 513), (468, 5, 477, 467), (507, 506, 511, 512), (469, 478, 5, 468), (504, 503, 509, 474), (470, 479, 478, 469), (503, 502, 475, 509), (471, 480, 479, 470), (494, 493, 501, 502), (472, 481, 480, 471), (497, 496, 504, 505), (128, 40, 24), (307, 481, 472), (360, 345, 560, 562), (509, 475, 464, 463), (420, 435, 485, 7), (254, 269, 176, 192), (299, 315, 127, 144), (465, 3, 476, 501), (134, 149, 313, 329), (89, 104, 369, 385), (330, 345, 87, 103), (450, 465, 501, 493), (209, 224, 232, 248), (43, 58, 417, 433), (164, 179, 280, 296), (284, 299, 144, 160), (119, 134, 329, 353), (239, 254, 192, 208), (405, 420, 7, 23), (360, 375, 55, 71), (194, 209, 248, 264), (73, 89, 385, 401), (315, 330, 103, 127), (435, 450, 493, 485), (28, 43, 433, 449), (149, 164, 296, 313), (3, 13, 473, 476), (269, 284, 160, 176), (345, 360, 71, 87), (390, 405, 23, 39), (224, 239, 208, 232), (13, 28, 449, 473), (58, 73, 401, 417), (179, 194, 264, 280), (104, 119, 353, 369), (375, 390, 39, 55), (515, 517, 516, 514), (517, 519, 518, 516), (519, 521, 520, 518), (521, 523, 522, 520), (523, 525, 524, 522), (525, 527, 526, 524), (527, 529, 528, 526), (529, 531, 530, 528), (531, 533, 532, 530), (533, 535, 534, 532), (535, 537, 536, 534), (537, 539, 538, 536), (539, 541, 540, 538), (541, 543, 542, 540), (543, 545, 544, 542), (545, 547, 546, 544), (547, 549, 548, 546), (549, 551, 550, 548), (551, 553, 552, 550), (553, 555, 554, 552), (555, 557, 556, 554), (557, 559, 558, 556), (559, 561, 560, 558), (561, 563, 562, 560), (563, 565, 564, 562), (565, 567, 566, 564), (567, 569, 568, 566), (569, 571, 570, 568), (571, 573, 572, 570), (573, 575, 574, 572), (575, 577, 576, 574), (577, 515, 514, 576), (89, 73, 524, 526), (269, 254, 548, 550), (120, 135, 533, 531), (436, 451, 575, 573), (405, 390, 566, 568), (255, 270, 551, 549), (450, 435, 572, 574), (300, 316, 557, 555), (164, 149, 534, 536), (14, 29, 519, 517), (391, 406, 569, 567), (119, 104, 528, 530), (150, 165, 537, 535), (299, 284, 552, 554), (4, 14, 517, 515), (44, 59, 523, 521), (466, 4, 515, 577), (435, 420, 570, 572), (194, 179, 538, 540), (58, 43, 520, 522), (285, 300, 555, 553), (421, 436, 573, 571), (149, 134, 532, 534), (284, 269, 550, 552), (330, 315, 556, 558), (180, 195, 541, 539), (13, 3, 514, 516), (135, 150, 535, 533), (465, 450, 574, 576), (3, 465, 576, 514), (43, 28, 518, 520), (316, 331, 559, 557), (124, 109, 578), (125, 124, 578), (289, 274, 579), (274, 275, 579), (441, 440, 580), (426, 441, 580), (109, 110, 578), (110, 125, 578), (440, 425, 580)])
_uv = me_sphere.uv_layers.new(name='UVMap')
_uv.uv.foreach_set('vector', [0.8125, 0.0625, 0.8125, 0.125, 0.7812, 0.125, 0.7812, 0.0625, 0.75, 0.375, 0.7188, 0.375, 0.7188, 0.4375, 0.75, 0.4375, 0.7656, 0.0, 0.7812, 0.0625, 0.75, 0.0625, 0.75, 0.3125, 0.7188, 0.3125, 0.7188, 0.375, 0.75, 0.375, 0.7812, 0.4375, 0.7812, 0.5, 0.75, 0.5, 0.75, 0.4375, 0.75, 0.25, 0.7188, 0.25, 0.7188, 0.3125, 0.75, 0.3125, 0.7812, 0.25, 0.7812, 0.3125, 0.75, 0.3125, 0.75, 0.25, 0.75, 0.1875, 0.7188, 0.1875, 0.7188, 0.25, 0.75, 0.25, 0.7812, 0.1875, 0.7812, 0.25, 0.75, 0.25, 0.75, 0.1875, 0.75, 0.125, 0.7188, 0.125, 0.7188, 0.1875, 0.75, 0.1875, 0.8125, 0.375, 0.8125, 0.4375, 0.7812, 0.4375, 0.7812, 0.375, 0.75, 0.0625, 0.7188, 0.0625, 0.7188, 0.125, 0.75, 0.125, 0.8125, 0.3125, 0.8125, 0.375, 0.7812, 0.375, 0.7812, 0.3125, 0.8125, 0.1875, 0.8125, 0.25, 0.7812, 0.25, 0.7812, 0.1875, 0.7344, 0.0, 0.7188, 0.0625, 0.75, 0.0625, 0.6875, 0.5, 0.7188, 0.5, 0.7188, 0.5, 0.6875, 0.5, 0.8437, 0.3125, 0.8438, 0.375, 0.8125, 0.375, 0.8125, 0.3125, 0.8125, 0.125, 0.8125, 0.1875, 0.7812, 0.1875, 0.7812, 0.125, 0.7031, 0.0, 0.6875, 0.0625, 0.7188, 0.0625, 1.0, 0.4375, 0.9687, 0.4375, 0.9687, 0.4375, 1.0, 0.4375, 0.7969, 0.0, 0.8125, 0.0625, 0.7812, 0.0625, 0.7188, 0.375, 0.6875, 0.375, 0.6875, 0.4375, 0.7188, 0.4375, 0.8281, 0.0, 0.8438, 0.0625, 0.8125, 0.0625, 0.7188, 0.3125, 0.6875, 0.3125, 0.6875, 0.375, 0.7188, 0.375, 0.8438, 0.0625, 0.8438, 0.125, 0.8125, 0.125, 0.8125, 0.0625, 0.7188, 0.25, 0.6875, 0.25, 0.6875, 0.3125, 0.7188, 0.3125, 0.8438, 0.125, 0.8437, 0.1875, 0.8125, 0.1875, 0.8125, 0.125, 0.7188, 0.1875, 0.6875, 0.1875, 0.6875, 0.25, 0.7188, 0.25, 0.8437, 0.1875, 0.8438, 0.25, 0.8125, 0.25, 0.8125, 0.1875, 0.7188, 0.125, 0.6875, 0.125, 0.6875, 0.1875, 0.7188, 0.1875, 0.8438, 0.25, 0.8437, 0.3125, 0.8125, 0.3125, 0.8125, 0.25, 0.7188, 0.0625, 0.6875, 0.0625, 0.6875, 0.125, 0.7188, 0.125, 0.6875, 0.25, 0.6562, 0.25, 0.6562, 0.3125, 0.6875, 0.3125, 0.875, 0.375, 0.875, 0.4375, 0.8437, 0.4375, 0.8438, 0.375, 0.6875, 0.1875, 0.6562, 0.1875, 0.6562, 0.25, 0.6875, 0.25, 0.875, 0.4375, 0.875, 0.5, 0.8437, 0.5, 0.8437, 0.4375, 0.6875, 0.125, 0.6562, 0.125, 0.6562, 0.1875, 0.6875, 0.1875, 0.8594, 0.0, 0.875, 0.0625, 0.8438, 0.0625, 0.6875, 0.0625, 0.6562, 0.0625, 0.6562, 0.125, 0.6875, 0.125, 0.875, 0.0625, 0.875, 0.125, 0.8438, 0.125, 0.8438, 0.0625, 0.8437, 0.4375, 0.8437, 0.5, 0.8125, 0.5, 0.8125, 0.4375, 0.6719, 0.0, 0.6562, 0.0625, 0.6875, 0.0625, 0.4687, 0.5, 0.5, 0.5, 0.5, 0.5, 0.4687, 0.5, 0.8438, 0.375, 0.8437, 0.4375, 0.8125, 0.4375, 0.8125, 0.375, 0.6875, 0.375, 0.6562, 0.375, 0.6562, 0.4375, 0.6875, 0.4375, 0.875, 0.25, 0.875, 0.3125, 0.8437, 0.3125, 0.8438, 0.25, 0.6875, 0.3125, 0.6562, 0.3125, 0.6562, 0.375, 0.6875, 0.375, 0.875, 0.3125, 0.875, 0.375, 0.8438, 0.375, 0.8437, 0.3125, 0.6406, 0.0, 0.625, 0.0625, 0.6562, 0.0625, 0.1875, 0.4375, 0.1562, 0.4375, 0.1562, 0.4375, 0.1875, 0.4375, 0.875, 0.125, 0.875, 0.1875, 0.8437, 0.1875, 0.8438, 0.125, 0.6562, 0.375, 0.625, 0.375, 0.625, 0.4375, 0.6562, 0.4375, 0.9062, 0.0625, 0.9062, 0.125, 0.875, 0.125, 0.875, 0.0625, 0.6562, 0.3125, 0.625, 0.3125, 0.625, 0.375, 0.6562, 0.375, 0.9062, 0.125, 0.9062, 0.1875, 0.875, 0.1875, 0.875, 0.125, 0.6562, 0.25, 0.625, 0.25, 0.625, 0.3125, 0.6562, 0.3125, 0.9062, 0.1875, 0.9062, 0.25, 0.875, 0.25, 0.875, 0.1875, 0.6562, 0.1875, 0.625, 0.1875, 0.625, 0.25, 0.6562, 0.25, 0.9062, 0.25, 0.9062, 0.3125, 0.875, 0.3125, 0.875, 0.25, 0.6562, 0.125, 0.625, 0.125, 0.625, 0.1875, 0.6562, 0.1875, 0.9062, 0.3125, 0.9062, 0.375, 0.875, 0.375, 0.875, 0.3125, 0.6562, 0.0625, 0.625, 0.0625, 0.625, 0.125, 0.6562, 0.125, 0.9062, 0.375, 0.9062, 0.4375, 0.875, 0.4375, 0.875, 0.375, 0.875, 0.1875, 0.875, 0.25, 0.8438, 0.25, 0.8437, 0.1875, 0.625, 0.1875, 0.5938, 0.1875, 0.5938, 0.25, 0.625, 0.25, 0.9219, 0.0, 0.9375, 0.0625, 0.9062, 0.0625, 0.625, 0.125, 0.5938, 0.125, 0.5938, 0.1875, 0.625, 0.1875, 0.9375, 0.0625, 0.9375, 0.125, 0.9062, 0.125, 0.9062, 0.0625, 0.625, 0.0625, 0.5938, 0.0625, 0.5938, 0.125, 0.625, 0.125, 0.9375, 0.125, 0.9375, 0.1875, 0.9062, 0.1875, 0.9062, 0.125, 0.8906, 0.0, 0.9062, 0.0625, 0.875, 0.0625, 0.6094, 0.0, 0.5938, 0.0625, 0.625, 0.0625, 0.875, 0.5, 0.9062, 0.5, 0.9062, 0.5, 0.875, 0.5, 0.9062, 0.4375, 0.9062, 0.5, 0.875, 0.5, 0.875, 0.4375, 0.625, 0.375, 0.5938, 0.375, 0.5938, 0.4375, 0.625, 0.4375, 0.9375, 0.3125, 0.9375, 0.375, 0.9062, 0.375, 0.9062, 0.3125, 0.625, 0.3125, 0.5938, 0.3125, 0.5938, 0.375, 0.625, 0.375, 0.9375, 0.375, 0.9375, 0.4375, 0.9062, 0.4375, 0.9062, 0.375, 0.625, 0.25, 0.5938, 0.25, 0.5938, 0.3125, 0.625, 0.3125, 0.9375, 0.4375, 0.9375, 0.5, 0.9062, 0.5, 0.9062, 0.4375, 0.9375, 0.1875, 0.9375, 0.25, 0.9062, 0.25, 0.9062, 0.1875, 0.5938, 0.375, 0.5625, 0.375, 0.5625, 0.4375, 0.5938, 0.4375, 0.9688, 0.0625, 0.9687, 0.125, 0.9375, 0.125, 0.9375, 0.0625, 0.5938, 0.3125, 0.5625, 0.3125, 0.5625, 0.375, 0.5938, 0.375, 0.9687, 0.125, 0.9687, 0.1875, 0.9375, 0.1875, 0.9375, 0.125, 0.5938, 0.25, 0.5625, 0.25, 0.5625, 0.3125, 0.5938, 0.3125, 0.9687, 0.1875, 0.9688, 0.25, 0.9375, 0.25, 0.9375, 0.1875, 0.5938, 0.1875, 0.5625, 0.1875, 0.5625, 0.25, 0.5938, 0.25, 0.9688, 0.25, 0.9687, 0.3125, 0.9375, 0.3125, 0.9375, 0.25, 0.5938, 0.125, 0.5625, 0.125, 0.5625, 0.1875, 0.5938, 0.1875, 0.9687, 0.3125, 0.9688, 0.375, 0.9375, 0.375, 0.9375, 0.3125, 0.5938, 0.0625, 0.5625, 0.0625, 0.5625, 0.125, 0.5938, 0.125, 0.9688, 0.375, 0.9687, 0.4375, 0.9375, 0.4375, 0.9375, 0.375, 0.9375, 0.25, 0.9375, 0.3125, 0.9062, 0.3125, 0.9062, 0.25, 0.5781, 0.0, 0.5625, 0.0625, 0.5938, 0.0625, 0.9062, 0.4375, 0.875, 0.4375, 0.875, 0.4375, 0.9062, 0.4375, 0.09375, 0.4375, 0.09375, 0.5, 0.0625, 0.5, 0.0625, 0.4375, 0.5625, 0.125, 0.5312, 0.125, 0.5312, 0.1875, 0.5625, 0.1875, 0.07812, 0.0, 0.09375, 0.0625, 0.0625, 0.0625, 0.5625, 0.0625, 0.5312, 0.0625, 0.5312, 0.125, 0.5625, 0.125, 0.09375, 0.0625, 0.09375, 0.125, 0.0625, 0.125, 0.0625, 0.0625, 0.9687, 0.4375, 0.9687, 0.5, 0.9375, 0.5, 0.9375, 0.4375, 0.5469, 0.0, 0.5312, 0.0625, 0.5625, 0.0625, 0.2812, 0.4375, 0.25, 0.4375, 0.25, 0.4375, 0.2812, 0.4375, 0.09375, 0.1875, 0.09375, 0.25, 0.0625, 0.25, 0.0625, 0.1875, 0.5625, 0.375, 0.5312, 0.375, 0.5312, 0.4375, 0.5625, 0.4375, 0.09375, 0.25, 0.09375, 0.3125, 0.0625, 0.3125, 0.0625, 0.25, 0.5625, 0.3125, 0.5312, 0.3125, 0.5312, 0.375, 0.5625, 0.375, 0.09375, 0.3125, 0.09375, 0.375, 0.0625, 0.375, 0.0625, 0.3125, 0.5625, 0.25, 0.5312, 0.25, 0.5312, 0.3125, 0.5625, 0.3125, 0.09375, 0.375, 0.09375, 0.4375, 0.0625, 0.4375, 0.0625, 0.375, 0.5625, 0.1875, 0.5312, 0.1875, 0.5312, 0.25, 0.5625, 0.25, 0.5312, 0.375, 0.5, 0.375, 0.5, 0.4375, 0.5312, 0.4375, 0.125, 0.4375, 0.125, 0.5, 0.09375, 0.5, 0.09375, 0.4375, 0.5312, 0.3125, 0.5, 0.3125, 0.5, 0.375, 0.5312, 0.375, 0.1094, 0.0, 0.125, 0.0625, 0.09375, 0.0625, 0.5312, 0.25, 0.5, 0.25, 0.5, 0.3125, 0.5312, 0.3125, 0.125, 0.0625, 0.125, 0.125, 0.09375, 0.125, 0.09375, 0.0625, 0.5312, 0.1875, 0.5, 0.1875, 0.5, 0.25, 0.5312, 0.25, 0.125, 0.125, 0.125, 0.1875, 0.09375, 0.1875, 0.09375, 0.125, 0.875, 0.1875, 0.875, 0.125, 0.875, 0.1875, 0.125, 0.1875, 0.125, 0.25, 0.09375, 0.25, 0.09375, 0.1875, 0.5312, 0.0625, 0.5, 0.0625, 0.5, 0.125, 0.5312, 0.125, 0.125, 0.25, 0.125, 0.3125, 0.09375, 0.3125, 0.09375, 0.25, 1.0, 0.3125, 1.0, 0.375, 0.9688, 0.375, 0.9687, 0.3125, 0.5156, 0.0, 0.5, 0.0625, 0.5312, 0.0625, 0.9687, 0.5, 1.0, 0.5, 1.0, 0.5, 0.9687, 0.5, 0.09375, 0.125, 0.09375, 0.1875, 0.0625, 0.1875, 0.0625, 0.125, 0.5, 0.125, 0.4688, 0.125, 0.4688, 0.1875, 0.5, 0.1875, 0.1563, 0.375, 0.1562, 0.4375, 0.125, 0.4375, 0.125, 0.375, 0.5, 0.0625, 0.4688, 0.0625, 0.4688, 0.125, 0.5, 0.125, 0.1562, 0.4375, 0.1562, 0.5, 0.125, 0.5, 0.125, 0.4375, 1.0, 0.375, 1.0, 0.4375, 0.9687, 0.4375, 0.9688, 0.375, 0.4844, 0.0, 0.4688, 0.0625, 0.5, 0.0625, 0.5625, 0.4375, 0.5312, 0.4375, 0.5312, 0.4375, 0.5625, 0.4375, 0.125, 0.3125, 0.125, 0.375, 0.09375, 0.375, 0.09375, 0.3125, 0.5, 0.375, 0.4688, 0.375, 0.4688, 0.4375, 0.5, 0.4375, 0.125, 0.375, 0.125, 0.4375, 0.09375, 0.4375, 0.09375, 0.375, 0.5, 0.3125, 0.4687, 0.3125, 0.4688, 0.375, 0.5, 0.375, 0.1562, 0.1875, 0.1562, 0.25, 0.125, 0.25, 0.125, 0.1875, 0.5, 0.25, 0.4688, 0.25, 0.4687, 0.3125, 0.5, 0.3125, 0.1562, 0.25, 0.1562, 0.3125, 0.125, 0.3125, 0.125, 0.25, 0.5, 0.1875, 0.4688, 0.1875, 0.4688, 0.25, 0.5, 0.25, 0.1562, 0.3125, 0.1563, 0.375, 0.125, 0.375, 0.125, 0.3125, 0.1563, 0.0625, 0.1562, 0.125, 0.125, 0.125, 0.125, 0.0625, 0.4687, 0.3125, 0.4375, 0.3125, 0.4375, 0.375, 0.4688, 0.375, 0.1562, 0.125, 0.1562, 0.1875, 0.125, 0.1875, 0.125, 0.125, 0.4688, 0.25, 0.4375, 0.25, 0.4375, 0.3125, 0.4687, 0.3125, 0.1875, 0.4375, 0.1875, 0.5, 0.1562, 0.5, 0.1562, 0.4375, 0.4688, 0.1875, 0.4375, 0.1875, 0.4375, 0.25, 0.4688, 0.25, 0.1719, 0.0, 0.1875, 0.0625, 0.1563, 0.0625, 0.4688, 0.125, 0.4375, 0.125, 0.4375, 0.1875, 0.4688, 0.1875, 0.1875, 0.0625, 0.1875, 0.125, 0.1562, 0.125, 0.1563, 0.0625, 0.4688, 0.0625, 0.4375, 0.0625, 0.4375, 0.125, 0.4688, 0.125, 0.1875, 0.125, 0.1875, 0.1875, 0.1562, 0.1875, 0.1562, 0.125, 1.0, 0.4375, 1.0, 0.5, 0.9687, 0.5, 0.9687, 0.4375, 0.4531, 0.0, 0.4375, 0.0625, 0.4688, 0.0625, 0.25, 0.5, 0.2812, 0.5, 0.2812, 0.5, 0.25, 0.5, 0.1406, 0.0, 0.1563, 0.0625, 0.125, 0.0625, 0.4688, 0.375, 0.4375, 0.375, 0.4375, 0.4375, 0.4688, 0.4375, 0.2188, 0.3125, 0.2188, 0.375, 0.1875, 0.375, 0.1875, 0.3125, 0.4375, 0.0625, 0.4062, 0.0625, 0.4062, 0.125, 0.4375, 0.125, 0.2188, 0.375, 0.2188, 0.4375, 0.1875, 0.4375, 0.1875, 0.375, 0.9844, 0.0, 1.0, 0.0625, 0.9688, 0.0625, 0.4219, 0.0, 0.4062, 0.0625, 0.4375, 0.0625, 0.0625, 0.4375, 0.03125, 0.4375, 0.03125, 0.4375, 0.0625, 0.4375, 0.1875, 0.1875, 0.1875, 0.25, 0.1562, 0.25, 0.1562, 0.1875, 0.4375, 0.375, 0.4062, 0.375, 0.4062, 0.4375, 0.4375, 0.4375, 0.1875, 0.25, 0.1875, 0.3125, 0.1562, 0.3125, 0.1562, 0.25, 0.4375, 0.3125, 0.4062, 0.3125, 0.4062, 0.375, 0.4375, 0.375, 0.1875, 0.3125, 0.1875, 0.375, 0.1563, 0.375, 0.1562, 0.3125, 0.4375, 0.25, 0.4062, 0.25, 0.4062, 0.3125, 0.4375, 0.3125, 0.1875, 0.375, 0.1875, 0.4375, 0.1562, 0.4375, 0.1563, 0.375, 0.4375, 0.1875, 0.4062, 0.1875, 0.4062, 0.25, 0.4375, 0.25, 0.2188, 0.25, 0.2188, 0.3125, 0.1875, 0.3125, 0.1875, 0.25, 0.4375, 0.125, 0.4062, 0.125, 0.4062, 0.1875, 0.4375, 0.1875, 0.4062, 0.3125, 0.375, 0.3125, 0.375, 0.375, 0.4062, 0.375, 0.2188, 0.0625, 0.2188, 0.125, 0.1875, 0.125, 0.1875, 0.0625, 0.4062, 0.25, 0.375, 0.25, 0.375, 0.3125, 0.4062, 0.3125, 0.2188, 0.125, 0.2188, 0.1875, 0.1875, 0.1875, 0.1875, 0.125, 0.4062, 0.1875, 0.375, 0.1875, 0.375, 0.25, 0.4062, 0.25, 0.2188, 0.1875, 0.2188, 0.25, 0.1875, 0.25, 0.1875, 0.1875, 0.4062, 0.125, 0.375, 0.125, 0.375, 0.1875, 0.4062, 0.1875, 0.2344, 0.0, 0.25, 0.0625, 0.2188, 0.0625, 0.4062, 0.0625, 0.375, 0.0625, 0.375, 0.125, 0.4062, 0.125, 0.25, 0.0625, 0.25, 0.125, 0.2188, 0.125, 0.2188, 0.0625, 1.0, 0.0625, 1.0, 0.125, 0.9687, 0.125, 0.9688, 0.0625, 0.3906, 0.0, 0.375, 0.0625, 0.4062, 0.0625, 0.5312, 0.5, 0.5625, 0.5, 0.5625, 0.5, 0.5312, 0.5, 0.2188, 0.4375, 0.2187, 0.5, 0.1875, 0.5, 0.1875, 0.4375, 0.4062, 0.375, 0.375, 0.375, 0.375, 0.4375, 0.4062, 0.4375, 0.2031, 0.0, 0.2188, 0.0625, 0.1875, 0.0625, 0.375, 0.0625, 0.3438, 0.0625, 0.3438, 0.125, 0.375, 0.125, 0.2812, 0.25, 0.2812, 0.3125, 0.25, 0.3125, 0.25, 0.25, 1.0, 0.125, 1.0, 0.1875, 0.9687, 0.1875, 0.9687, 0.125, 0.3594, 0.0, 0.3438, 0.0625, 0.375, 0.0625, 0.9687, 0.4375, 0.9375, 0.4375, 0.9375, 0.4375, 0.9687, 0.4375, 0.25, 0.125, 0.25, 0.1875, 0.2188, 0.1875, 0.2188, 0.125, 0.375, 0.375, 0.3438, 0.375, 0.3438, 0.4375, 0.375, 0.4375, 0.25, 0.1875, 0.25, 0.25, 0.2188, 0.25, 0.2188, 0.1875, 0.375, 0.3125, 0.3438, 0.3125, 0.3438, 0.375, 0.375, 0.375, 0.25, 0.25, 0.25, 0.3125, 0.2188, 0.3125, 0.2188, 0.25, 0.375, 0.25, 0.3438, 0.25, 0.3438, 0.3125, 0.375, 0.3125, 0.25, 0.3125, 0.25, 0.375, 0.2188, 0.375, 0.2188, 0.3125, 0.375, 0.1875, 0.3438, 0.1875, 0.3438, 0.25, 0.375, 0.25, 0.25, 0.375, 0.25, 0.4375, 0.2188, 0.4375, 0.2188, 0.375, 0.375, 0.125, 0.3438, 0.125, 0.3438, 0.1875, 0.375, 0.1875, 0.25, 0.4375, 0.25, 0.5, 0.2187, 0.5, 0.2188, 0.4375, 0.3438, 0.25, 0.3125, 0.25, 0.3125, 0.3125, 0.3438, 0.3125, 0.2656, 0.0, 0.2812, 0.0625, 0.25, 0.0625, 0.3438, 0.1875, 0.3125, 0.1875, 0.3125, 0.25, 0.3438, 0.25, 0.2812, 0.0625, 0.2812, 0.125, 0.25, 0.125, 0.25, 0.0625, 0.3438, 0.125, 0.3125, 0.125, 0.3125, 0.1875, 0.3438, 0.1875, 0.2812, 0.125, 0.2812, 0.1875, 0.25, 0.1875, 0.25, 0.125, 0.3438, 0.0625, 0.3125, 0.0625, 0.3125, 0.125, 0.3438, 0.125, 0.2812, 0.1875, 0.2812, 0.25, 0.25, 0.25, 0.25, 0.1875, 1.0, 0.1875, 1.0, 0.25, 0.9688, 0.25, 0.9687, 0.1875, 0.3281, 0.0, 0.3125, 0.0625, 0.3438, 0.0625, 0.03125, 0.5, 0.0625, 0.5, 0.0625, 0.5, 0.03125, 0.5, 0.2812, 0.3125, 0.2812, 0.375, 0.25, 0.375, 0.25, 0.3125, 0.3438, 0.375, 0.3125, 0.375, 0.3125, 0.4375, 0.3438, 0.4375, 0.2812, 0.375, 0.2812, 0.4375, 0.25, 0.4375, 0.25, 0.375, 0.3438, 0.3125, 0.3125, 0.3125, 0.3125, 0.375, 0.3438, 0.375, 0.2812, 0.4375, 0.2812, 0.5, 0.25, 0.5, 0.25, 0.4375, 1.0, 0.25, 1.0, 0.3125, 0.9687, 0.3125, 0.9688, 0.25, 0.2969, 0.0, 0.2812, 0.0625, 0.3125, 0.0625, 0.3438, 0.4375, 0.3125, 0.4375, 0.3125, 0.4375, 0.3438, 0.4375, 0.3125, 0.0625, 0.3125, 0.125, 0.2812, 0.125, 0.2812, 0.0625, 0.3125, 0.375, 0.2812, 0.375, 0.2812, 0.4375, 0.3125, 0.4375, 0.3125, 0.125, 0.3125, 0.1875, 0.2812, 0.1875, 0.2812, 0.125, 0.3125, 0.3125, 0.2812, 0.3125, 0.2812, 0.375, 0.3125, 0.375, 0.3125, 0.1875, 0.3125, 0.25, 0.2812, 0.25, 0.2812, 0.1875, 0.3125, 0.25, 0.2812, 0.25, 0.2812, 0.3125, 0.3125, 0.3125, 0.3125, 0.25, 0.3125, 0.3125, 0.2812, 0.3125, 0.2812, 0.25, 0.3125, 0.1875, 0.2812, 0.1875, 0.2812, 0.25, 0.3125, 0.25, 0.3125, 0.3125, 0.3125, 0.375, 0.2812, 0.375, 0.2812, 0.3125, 0.3125, 0.125, 0.2812, 0.125, 0.2812, 0.1875, 0.3125, 0.1875, 0.3125, 0.375, 0.3125, 0.4375, 0.2812, 0.4375, 0.2812, 0.375, 0.3125, 0.0625, 0.2812, 0.0625, 0.2812, 0.125, 0.3125, 0.125, 0.3125, 0.4375, 0.3125, 0.5, 0.2812, 0.5, 0.2812, 0.4375, 0.3438, 0.4375, 0.3437, 0.5, 0.3125, 0.5, 0.3125, 0.4375, 0.2812, 0.1875, 0.25, 0.1875, 0.25, 0.25, 0.2812, 0.25, 0.3281, 0.0, 0.3438, 0.0625, 0.3125, 0.0625, 0.2812, 0.125, 0.25, 0.125, 0.25, 0.1875, 0.2812, 0.1875, 0.3438, 0.0625, 0.3438, 0.125, 0.3125, 0.125, 0.3125, 0.0625, 0.2812, 0.0625, 0.25, 0.0625, 0.25, 0.125, 0.2812, 0.125, 0.3438, 0.125, 0.3438, 0.1875, 0.3125, 0.1875, 0.3125, 0.125, 0.03125, 0.125, 0.03125, 0.1875, 0.0, 0.1875, 0.0, 0.125, 0.2656, 0.0, 0.25, 0.0625, 0.2812, 0.0625, 0.5312, 0.4375, 0.5, 0.4375, 0.5, 0.4375, 0.5312, 0.4375, 0.2969, 0.0, 0.3125, 0.0625, 0.2812, 0.0625, 0.2812, 0.375, 0.25, 0.375, 0.25, 0.4375, 0.2812, 0.4375, 0.3438, 0.3125, 0.3438, 0.375, 0.3125, 0.375, 0.3125, 0.3125, 0.2812, 0.3125, 0.25, 0.3125, 0.25, 0.375, 0.2812, 0.375, 0.3438, 0.375, 0.3438, 0.4375, 0.3125, 0.4375, 0.3125, 0.375, 0.2812, 0.25, 0.25, 0.25, 0.25, 0.3125, 0.2812, 0.3125, 0.2187, 0.5, 0.25, 0.5, 0.25, 0.5, 0.2187, 0.5, 0.3438, 0.1875, 0.3438, 0.25, 0.3125, 0.25, 0.3125, 0.1875, 0.25, 0.375, 0.2188, 0.375, 0.2188, 0.4375, 0.25, 0.4375, 0.3438, 0.25, 0.3438, 0.3125, 0.3125, 0.3125, 0.3125, 0.25, 0.25, 0.3125, 0.2188, 0.3125, 0.2188, 0.375, 0.25, 0.375, 0.375, 0.125, 0.375, 0.1875, 0.3438, 0.1875, 0.3438, 0.125, 0.25, 0.25, 0.2188, 0.25, 0.2188, 0.3125, 0.25, 0.3125, 0.375, 0.1875, 0.375, 0.25, 0.3438, 0.25, 0.3438, 0.1875, 0.25, 0.1875, 0.2188, 0.1875, 0.2188, 0.25, 0.25, 0.25, 0.375, 0.25, 0.375, 0.3125, 0.3438, 0.3125, 0.3438, 0.25, 0.25, 0.125, 0.2188, 0.125, 0.2188, 0.1875, 0.25, 0.1875, 0.375, 0.3125, 0.375, 0.375, 0.3438, 0.375, 0.3438, 0.3125, 0.25, 0.0625, 0.2188, 0.0625, 0.2188, 0.125, 0.25, 0.125, 0.375, 0.375, 0.375, 0.4375, 0.3438, 0.4375, 0.3438, 0.375, 0.03125, 0.1875, 0.03125, 0.25, 0.0, 0.25, 0.0, 0.1875, 0.2344, 0.0, 0.2188, 0.0625, 0.25, 0.0625, 0.2188, 0.1875, 0.1875, 0.1875, 0.1875, 0.25, 0.2188, 0.25, 0.4062, 0.4375, 0.4062, 0.5, 0.375, 0.5, 0.375, 0.4375, 0.2188, 0.125, 0.1875, 0.125, 0.1875, 0.1875, 0.2188, 0.1875, 0.3906, 0.0, 0.4062, 0.0625, 0.375, 0.0625, 0.2188, 0.0625, 0.1875, 0.0625, 0.1875, 0.125, 0.2188, 0.125, 0.4062, 0.0625, 0.4062, 0.125, 0.375, 0.125, 0.375, 0.0625, 0.03125, 0.25, 0.03125, 0.3125, 0.0, 0.3125, 0.0, 0.25, 0.2031, 0.0, 0.1875, 0.0625, 0.2188, 0.0625, 0.625, 0.4375, 0.5938, 0.4375, 0.5938, 0.4375, 0.625, 0.4375, 0.375, 0.4375, 0.375, 0.5, 0.3437, 0.5, 0.3438, 0.4375, 0.2188, 0.375, 0.1875, 0.375, 0.1875, 0.4375, 0.2188, 0.4375, 0.3594, 0.0, 0.375, 0.0625, 0.3438, 0.0625, 0.2188, 0.3125, 0.1875, 0.3125, 0.1875, 0.375, 0.2188, 0.375, 0.375, 0.0625, 0.375, 0.125, 0.3438, 0.125, 0.3438, 0.0625, 0.2188, 0.25, 0.1875, 0.25, 0.1875, 0.3125, 0.2188, 0.3125, 0.4062, 0.375, 0.4062, 0.4375, 0.375, 0.4375, 0.375, 0.375, 0.4062, 0.125, 0.4062, 0.1875, 0.375, 0.1875, 0.375, 0.125, 0.1875, 0.375, 0.1563, 0.375, 0.1562, 0.4375, 0.1875, 0.4375, 0.4062, 0.1875, 0.4062, 0.25, 0.375, 0.25, 0.375, 0.1875, 0.1875, 0.3125, 0.1562, 0.3125, 0.1563, 0.375, 0.1875, 0.375, 0.4062, 0.25, 0.4062, 0.3125, 0.375, 0.3125, 0.375, 0.25, 0.1875, 0.25, 0.1562, 0.25, 0.1562, 0.3125, 0.1875, 0.3125, 0.4062, 0.3125, 0.4062, 0.375, 0.375, 0.375, 0.375, 0.3125, 0.1875, 0.1875, 0.1562, 0.1875, 0.1562, 0.25, 0.1875, 0.25, 0.4375, 0.125, 0.4375, 0.1875, 0.4062, 0.1875, 0.4062, 0.125, 0.1562, 0.125, 0.1562, 0.1875, 0.1562, 0.125, 0.4375, 0.1875, 0.4375, 0.25, 0.4062, 0.25, 0.4062, 0.1875, 0.1875, 0.0625, 0.1563, 0.0625, 0.1562, 0.125, 0.1875, 0.125, 0.4375, 0.25, 0.4375, 0.3125, 0.4062, 0.3125, 0.4062, 0.25, 0.03125, 0.3125, 0.03125, 0.375, 0.0, 0.375, 0.0, 0.3125, 0.1719, 0.0, 0.1563, 0.0625, 0.1875, 0.0625, 0.3125, 0.5, 0.3437, 0.5, 0.3437, 0.5, 0.3125, 0.5, 0.4375, 0.0625, 0.4375, 0.125, 0.4062, 0.125, 0.4062, 0.0625, 0.1562, 0.125, 0.125, 0.125, 0.125, 0.1875, 0.1562, 0.1875, 0.4688, 0.375, 0.4688, 0.4375, 0.4375, 0.4375, 0.4375, 0.375, 0.1563, 0.0625, 0.125, 0.0625, 0.125, 0.125, 0.1562, 0.125, 0.4688, 0.4375, 0.4687, 0.5, 0.4375, 0.5, 0.4375, 0.4375, 0.03125, 0.375, 0.03125, 0.4375, 0.0, 0.4375, 0.0, 0.375, 0.1406, 0.0, 0.125, 0.0625, 0.1563, 0.0625, 0.25, 0.4375, 0.2188, 0.4375, 0.2188, 0.4375, 0.25, 0.4375, 0.4375, 0.3125, 0.4375, 0.375, 0.4062, 0.375, 0.4062, 0.3125, 0.1563, 0.375, 0.125, 0.375, 0.125, 0.4375, 0.1562, 0.4375, 0.4375, 0.375, 0.4375, 0.4375, 0.4062, 0.4375, 0.4062, 0.375, 0.1562, 0.3125, 0.125, 0.3125, 0.125, 0.375, 0.1563, 0.375, 0.4375, 0.4375, 0.4375, 0.5, 0.4062, 0.5, 0.4062, 0.4375, 0.1562, 0.25, 0.125, 0.25, 0.125, 0.3125, 0.1562, 0.3125, 0.4219, 0.0, 0.4375, 0.0625, 0.4062, 0.0625, 0.1562, 0.1875, 0.125, 0.1875, 0.125, 0.25, 0.1562, 0.25, 0.125, 0.375, 0.09375, 0.375, 0.09375, 0.4375, 0.125, 0.4375, 0.4688, 0.0625, 0.4688, 0.125, 0.4375, 0.125, 0.4375, 0.0625, 0.125, 0.3125, 0.09375, 0.3125, 0.09375, 0.375, 0.125, 0.375, 0.4688, 0.125, 0.4688, 0.1875, 0.4375, 0.1875, 0.4375, 0.125, 0.125, 0.25, 0.09375, 0.25, 0.09375, 0.3125, 0.125, 0.3125, 0.4688, 0.1875, 0.4688, 0.25, 0.4375, 0.25, 0.4375, 0.1875, 0.125, 0.1875, 0.09375, 0.1875, 0.09375, 0.25, 0.125, 0.25, 0.4688, 0.25, 0.4687, 0.3125, 0.4375, 0.3125, 0.4375, 0.25, 0.125, 0.125, 0.09375, 0.125, 0.09375, 0.1875, 0.125, 0.1875, 0.4687, 0.3125, 0.4688, 0.375, 0.4375, 0.375, 0.4375, 0.3125, 0.125, 0.0625, 0.09375, 0.0625, 0.09375, 0.125, 0.125, 0.125, 0.5, 0.1875, 0.5, 0.25, 0.4688, 0.25, 0.4688, 0.1875, 0.03125, 0.4375, 0.03125, 0.5, 0.0, 0.5, 0.0, 0.4375, 0.1094, 0.0, 0.09375, 0.0625, 0.125, 0.0625, 0.9375, 0.5, 0.9687, 0.5, 0.9687, 0.5, 0.9375, 0.5, 0.4531, 0.0, 0.4688, 0.0625, 0.4375, 0.0625, 0.09375, 0.125, 0.0625, 0.125, 0.0625, 0.1875, 0.09375, 0.1875, 0.5, 0.0625, 0.5, 0.125, 0.4688, 0.125, 0.4688, 0.0625, 0.09375, 0.0625, 0.0625, 0.0625, 0.0625, 0.125, 0.09375, 0.125, 0.5, 0.125, 0.5, 0.1875, 0.4688, 0.1875, 0.4688, 0.125, 0.01562, 0.0, 0.03125, 0.0625, 0.0, 0.0625, 0.07812, 0.0, 0.0625, 0.0625, 0.09375, 0.0625, 0.03125, 0.4375, 0.0, 0.4375, 0.0, 0.4375, 0.03125, 0.4375, 0.5, 0.25, 0.5, 0.3125, 0.4687, 0.3125, 0.4688, 0.25, 0.09375, 0.375, 0.0625, 0.375, 0.0625, 0.4375, 0.09375, 0.4375, 0.5, 0.3125, 0.5, 0.375, 0.4688, 0.375, 0.4687, 0.3125, 0.09375, 0.3125, 0.0625, 0.3125, 0.0625, 0.375, 0.09375, 0.375, 0.5, 0.375, 0.5, 0.4375, 0.4688, 0.4375, 0.4688, 0.375, 0.09375, 0.25, 0.0625, 0.25, 0.0625, 0.3125, 0.09375, 0.3125, 0.5, 0.4375, 0.5, 0.5, 0.4687, 0.5, 0.4688, 0.4375, 0.09375, 0.1875, 0.0625, 0.1875, 0.0625, 0.25, 0.09375, 0.25, 0.4844, 0.0, 0.5, 0.0625, 0.4688, 0.0625, 0.0625, 0.3125, 0.03125, 0.3125, 0.03125, 0.375, 0.0625, 0.375, 0.5312, 0.0625, 0.5312, 0.125, 0.5, 0.125, 0.5, 0.0625, 0.0625, 0.25, 0.03125, 0.25, 0.03125, 0.3125, 0.0625, 0.3125, 0.5312, 0.125, 0.5312, 0.1875, 0.5, 0.1875, 0.5, 0.125, 0.0625, 0.1875, 0.03125, 0.1875, 0.03125, 0.25, 0.0625, 0.25, 0.5312, 0.1875, 0.5312, 0.25, 0.5, 0.25, 0.5, 0.1875, 0.0625, 0.125, 0.03125, 0.125, 0.03125, 0.1875, 0.0625, 0.1875, 0.5312, 0.25, 0.5312, 0.3125, 0.5, 0.3125, 0.5, 0.25, 0.0625, 0.0625, 0.03125, 0.0625, 0.03125, 0.125, 0.0625, 0.125, 0.5312, 0.3125, 0.5312, 0.375, 0.5, 0.375, 0.5, 0.3125, 0.03125, 0.0625, 0.03125, 0.125, 0.0, 0.125, 0.0, 0.0625, 0.04687, 0.0, 0.03125, 0.0625, 0.0625, 0.0625, 0.09375, 0.5, 0.125, 0.5, 0.125, 0.5, 0.09375, 0.5, 0.5312, 0.4375, 0.5312, 0.5, 0.5, 0.5, 0.5, 0.4375, 0.0625, 0.375, 0.03125, 0.375, 0.03125, 0.4375, 0.0625, 0.4375, 0.5156, 0.0, 0.5312, 0.0625, 0.5, 0.0625, 0.03125, 0.0625, 0.0, 0.0625, 0.0, 0.125, 0.03125, 0.125, 0.5469, 0.0, 0.5625, 0.0625, 0.5312, 0.0625, 0.0625, 0.375, 0.0625, 0.4375, 0.03125, 0.4375, 0.03125, 0.375, 0.01562, 0.0, 0.0, 0.0625, 0.03125, 0.0625, 0.4062, 0.4375, 0.375, 0.4375, 0.375, 0.4375, 0.4062, 0.4375, 0.5312, 0.375, 0.5312, 0.4375, 0.5, 0.4375, 0.5, 0.375, 0.03125, 0.375, 0.0, 0.375, 0.0, 0.4375, 0.03125, 0.4375, 0.5625, 0.1875, 0.5625, 0.25, 0.5312, 0.25, 0.5312, 0.1875, 0.03125, 0.3125, 0.0, 0.3125, 0.0, 0.375, 0.03125, 0.375, 0.5625, 0.25, 0.5625, 0.3125, 0.5312, 0.3125, 0.5312, 0.25, 0.03125, 0.25, 0.0, 0.25, 0.0, 0.3125, 0.03125, 0.3125, 0.5625, 0.3125, 0.5625, 0.375, 0.5312, 0.375, 0.5312, 0.3125, 0.03125, 0.1875, 0.0, 0.1875, 0.0, 0.25, 0.03125, 0.25, 0.5625, 0.375, 0.5625, 0.4375, 0.5312, 0.4375, 0.5312, 0.375, 0.03125, 0.125, 0.0, 0.125, 0.0, 0.1875, 0.03125, 0.1875, 0.5625, 0.4375, 0.5625, 0.5, 0.5312, 0.5, 0.5312, 0.4375, 0.5938, 0.4375, 0.5938, 0.5, 0.5625, 0.5, 0.5625, 0.4375, 1.0, 0.25, 0.9688, 0.25, 0.9687, 0.3125, 1.0, 0.3125, 0.5781, 0.0, 0.5938, 0.0625, 0.5625, 0.0625, 1.0, 0.1875, 0.9687, 0.1875, 0.9688, 0.25, 1.0, 0.25, 0.5938, 0.0625, 0.5938, 0.125, 0.5625, 0.125, 0.5625, 0.0625, 1.0, 0.125, 0.9687, 0.125, 0.9687, 0.1875, 1.0, 0.1875, 0.5938, 0.125, 0.5938, 0.1875, 0.5625, 0.1875, 0.5625, 0.125, 1.0, 0.0625, 0.9688, 0.0625, 0.9687, 0.125, 1.0, 0.125, 0.5938, 0.1875, 0.5938, 0.25, 0.5625, 0.25, 0.5625, 0.1875, 0.0625, 0.4375, 0.0625, 0.5, 0.03125, 0.5, 0.03125, 0.4375, 0.9844, 0.0, 0.9688, 0.0625, 1.0, 0.0625, 0.5938, 0.5, 0.625, 0.5, 0.625, 0.5, 0.5938, 0.5, 0.5625, 0.0625, 0.5625, 0.125, 0.5312, 0.125, 0.5312, 0.0625, 1.0, 0.375, 0.9688, 0.375, 0.9687, 0.4375, 1.0, 0.4375, 0.5625, 0.125, 0.5625, 0.1875, 0.5312, 0.1875, 0.5312, 0.125, 1.0, 0.3125, 0.9687, 0.3125, 0.9688, 0.375, 1.0, 0.375, 0.625, 0.4375, 0.625, 0.5, 0.5938, 0.5, 0.5938, 0.4375, 0.04687, 0.0, 0.0625, 0.0625, 0.03125, 0.0625, 0.9531, 0.0, 0.9375, 0.0625, 0.9688, 0.0625, 0.5938, 0.4375, 0.5625, 0.4375, 0.5625, 0.4375, 0.5938, 0.4375, 0.5938, 0.25, 0.5938, 0.3125, 0.5625, 0.3125, 0.5625, 0.25, 0.9688, 0.375, 0.9375, 0.375, 0.9375, 0.4375, 0.9687, 0.4375, 0.5938, 0.3125, 0.5938, 0.375, 0.5625, 0.375, 0.5625, 0.3125, 0.9687, 0.3125, 0.9375, 0.3125, 0.9375, 0.375, 0.9688, 0.375, 0.5938, 0.375, 0.5938, 0.4375, 0.5625, 0.4375, 0.5625, 0.375, 0.9688, 0.25, 0.9375, 0.25, 0.9375, 0.3125, 0.9687, 0.3125, 0.625, 0.25, 0.625, 0.3125, 0.5938, 0.3125, 0.5938, 0.25, 0.9687, 0.1875, 0.9375, 0.1875, 0.9375, 0.25, 0.9688, 0.25, 0.625, 0.3125, 0.625, 0.375, 0.5938, 0.375, 0.5938, 0.3125, 0.9687, 0.125, 0.9375, 0.125, 0.9375, 0.1875, 0.9687, 0.1875, 0.625, 0.375, 0.625, 0.4375, 0.5938, 0.4375, 0.5938, 0.375, 0.9688, 0.0625, 0.9375, 0.0625, 0.9375, 0.125, 0.9687, 0.125, 0.9375, 0.25, 0.9062, 0.25, 0.9062, 0.3125, 0.9375, 0.3125, 0.625, 0.1875, 0.625, 0.25, 0.5938, 0.25, 0.5938, 0.1875, 0.9375, 0.1875, 0.9062, 0.1875, 0.9062, 0.25, 0.9375, 0.25, 0.6562, 0.0625, 0.6562, 0.125, 0.625, 0.125, 0.625, 0.0625, 0.9375, 0.125, 0.9062, 0.125, 0.9062, 0.1875, 0.9375, 0.1875, 0.6562, 0.125, 0.6562, 0.1875, 0.625, 0.1875, 0.625, 0.125, 0.9375, 0.0625, 0.9062, 0.0625, 0.9062, 0.125, 0.9375, 0.125, 0.6562, 0.1875, 0.6562, 0.25, 0.625, 0.25, 0.625, 0.1875, 0.0625, 0.0625, 0.0625, 0.125, 0.03125, 0.125, 0.03125, 0.0625, 0.9219, 0.0, 0.9062, 0.0625, 0.9375, 0.0625, 0.2812, 0.5, 0.3125, 0.5, 0.3125, 0.5, 0.2812, 0.5, 0.6094, 0.0, 0.625, 0.0625, 0.5938, 0.0625, 0.9375, 0.375, 0.9062, 0.375, 0.9062, 0.4375, 0.9375, 0.4375, 0.625, 0.0625, 0.625, 0.125, 0.5938, 0.125, 0.5938, 0.0625, 0.9375, 0.3125, 0.9062, 0.3125, 0.9062, 0.375, 0.9375, 0.375, 0.625, 0.125, 0.625, 0.1875, 0.5938, 0.1875, 0.5938, 0.125, 0.0625, 0.125, 0.0625, 0.1875, 0.03125, 0.1875, 0.03125, 0.125, 0.8906, 0.0, 0.875, 0.0625, 0.9062, 0.0625, 0.375, 0.5, 0.4062, 0.5, 0.4062, 0.5, 0.375, 0.5, 0.6562, 0.25, 0.6562, 0.3125, 0.625, 0.3125, 0.625, 0.25, 0.9062, 0.375, 0.875, 0.375, 0.875, 0.4375, 0.9062, 0.4375, 0.6562, 0.3125, 0.6562, 0.375, 0.625, 0.375, 0.625, 0.3125, 0.9062, 0.3125, 0.875, 0.3125, 0.875, 0.375, 0.9062, 0.375, 0.6562, 0.375, 0.6562, 0.4375, 0.625, 0.4375, 0.625, 0.375, 0.9062, 0.25, 0.875, 0.25, 0.875, 0.3125, 0.9062, 0.3125, 0.6562, 0.4375, 0.6562, 0.5, 0.625, 0.5, 0.625, 0.4375, 0.9062, 0.1875, 0.875, 0.1875, 0.875, 0.25, 0.9062, 0.25, 0.6406, 0.0, 0.6562, 0.0625, 0.625, 0.0625, 0.9062, 0.125, 0.875, 0.125, 0.875, 0.1875, 0.9062, 0.1875, 0.6875, 0.3125, 0.6875, 0.375, 0.6562, 0.375, 0.6562, 0.3125, 0.9062, 0.0625, 0.875, 0.0625, 0.875, 0.125, 0.9062, 0.125, 0.6875, 0.375, 0.6875, 0.4375, 0.6562, 0.4375, 0.6562, 0.375, 0.6875, 0.125, 0.6875, 0.1875, 0.6562, 0.1875, 0.6562, 0.125, 0.875, 0.1875, 0.8437, 0.1875, 0.8438, 0.25, 0.875, 0.25, 0.6875, 0.1875, 0.6875, 0.25, 0.6562, 0.25, 0.6562, 0.1875, 0.1875, 0.125, 0.1562, 0.125, 0.1875, 0.125, 0.6875, 0.25, 0.6875, 0.3125, 0.6562, 0.3125, 0.6562, 0.25, 0.875, 0.0625, 0.8438, 0.0625, 0.8438, 0.125, 0.875, 0.125, 0.7188, 0.0625, 0.7188, 0.125, 0.6875, 0.125, 0.6875, 0.0625, 0.0625, 0.1875, 0.0625, 0.25, 0.03125, 0.25, 0.03125, 0.1875, 0.8594, 0.0, 0.8438, 0.0625, 0.875, 0.0625, 0.6875, 0.4375, 0.6562, 0.4375, 0.6562, 0.4375, 0.6875, 0.4375, 0.6875, 0.4375, 0.6875, 0.5, 0.6562, 0.5, 0.6562, 0.4375, 0.875, 0.375, 0.8438, 0.375, 0.8437, 0.4375, 0.875, 0.4375, 0.6719, 0.0, 0.6875, 0.0625, 0.6562, 0.0625, 0.875, 0.3125, 0.8437, 0.3125, 0.8438, 0.375, 0.875, 0.375, 0.6875, 0.0625, 0.6875, 0.125, 0.6562, 0.125, 0.6562, 0.0625, 0.875, 0.25, 0.8438, 0.25, 0.8437, 0.3125, 0.875, 0.3125, 0.8125, 0.4375, 0.7812, 0.4375, 0.7812, 0.4375, 0.8125, 0.4375, 0.7188, 0.125, 0.7188, 0.1875, 0.6875, 0.1875, 0.6875, 0.125, 0.8438, 0.375, 0.8125, 0.375, 0.8125, 0.4375, 0.8437, 0.4375, 0.7188, 0.1875, 0.7188, 0.25, 0.6875, 0.25, 0.6875, 0.1875, 0.8437, 0.3125, 0.8125, 0.3125, 0.8125, 0.375, 0.8438, 0.375, 0.7188, 0.25, 0.7188, 0.3125, 0.6875, 0.3125, 0.6875, 0.25, 0.8438, 0.25, 0.8125, 0.25, 0.8125, 0.3125, 0.8437, 0.3125, 0.7188, 0.3125, 0.7188, 0.375, 0.6875, 0.375, 0.6875, 0.3125, 0.8437, 0.1875, 0.8125, 0.1875, 0.8125, 0.25, 0.8438, 0.25, 0.7188, 0.375, 0.7188, 0.4375, 0.6875, 0.4375, 0.6875, 0.375, 0.8438, 0.125, 0.8125, 0.125, 0.8125, 0.1875, 0.8437, 0.1875, 0.7188, 0.4375, 0.7188, 0.5, 0.6875, 0.5, 0.6875, 0.4375, 0.8438, 0.0625, 0.8125, 0.0625, 0.8125, 0.125, 0.8438, 0.125, 0.7031, 0.0, 0.7188, 0.0625, 0.6875, 0.0625, 0.0625, 0.25, 0.0625, 0.3125, 0.03125, 0.3125, 0.03125, 0.25, 0.8281, 0.0, 0.8125, 0.0625, 0.8438, 0.0625, 0.8125, 0.1875, 0.7812, 0.1875, 0.7812, 0.25, 0.8125, 0.25, 0.75, 0.1875, 0.75, 0.25, 0.7188, 0.25, 0.7188, 0.1875, 0.8125, 0.125, 0.7812, 0.125, 0.7812, 0.1875, 0.8125, 0.1875, 0.75, 0.25, 0.75, 0.3125, 0.7188, 0.3125, 0.7188, 0.25, 0.8125, 0.0625, 0.7812, 0.0625, 0.7812, 0.125, 0.8125, 0.125, 0.75, 0.3125, 0.75, 0.375, 0.7188, 0.375, 0.7188, 0.3125, 0.0625, 0.3125, 0.0625, 0.375, 0.03125, 0.375, 0.03125, 0.3125, 0.7969, 0.0, 0.7812, 0.0625, 0.8125, 0.0625, 0.3125, 0.4375, 0.2812, 0.4375, 0.2812, 0.4375, 0.3125, 0.4375, 0.75, 0.4375, 0.75, 0.5, 0.7188, 0.5, 0.7188, 0.4375, 0.8125, 0.375, 0.7812, 0.375, 0.7812, 0.4375, 0.8125, 0.4375, 0.7344, 0.0, 0.75, 0.0625, 0.7188, 0.0625, 0.8125, 0.3125, 0.7812, 0.3125, 0.7812, 0.375, 0.8125, 0.375, 0.75, 0.0625, 0.75, 0.125, 0.7188, 0.125, 0.7188, 0.0625, 0.8125, 0.25, 0.7812, 0.25, 0.7812, 0.3125, 0.8125, 0.3125, 0.75, 0.125, 0.75, 0.1875, 0.7188, 0.1875, 0.7188, 0.125, 0.7812, 0.375, 0.75, 0.375, 0.75, 0.4375, 0.7812, 0.4375, 0.7812, 0.0625, 0.7812, 0.125, 0.75, 0.125, 0.75, 0.0625, 0.7812, 0.3125, 0.75, 0.3125, 0.75, 0.375, 0.7812, 0.375, 0.7812, 0.125, 0.7812, 0.1875, 0.75, 0.1875, 0.75, 0.125, 0.7812, 0.25, 0.75, 0.25, 0.75, 0.3125, 0.7812, 0.3125, 0.7812, 0.3125, 0.7812, 0.375, 0.75, 0.375, 0.75, 0.3125, 0.7812, 0.1875, 0.75, 0.1875, 0.75, 0.25, 0.7812, 0.25, 0.7812, 0.375, 0.7812, 0.4375, 0.75, 0.4375, 0.75, 0.375, 0.7812, 0.125, 0.75, 0.125, 0.75, 0.1875, 0.7812, 0.1875, 0.8125, 0.4375, 0.8125, 0.5, 0.7812, 0.5, 0.7812, 0.4375, 0.7812, 0.0625, 0.75, 0.0625, 0.75, 0.125, 0.7812, 0.125, 0.8125, 0.25, 0.8125, 0.3125, 0.7812, 0.3125, 0.7812, 0.25, 0.9531, 0.0, 0.9688, 0.0625, 0.9375, 0.0625, 0.7656, 0.0, 0.75, 0.0625, 0.7812, 0.0625, 0.0, 0.5, 0.03125, 0.5, 0.03125, 0.5, 0.0, 0.5, 0.75, 0.375, 0.75, 0.4375, 0.7188, 0.4375, 0.7188, 0.375, 0.875, 0.5, 0.8437, 0.5, 0.8437, 0.5, 0.875, 0.5, 0.2187, 0.5, 0.1875, 0.5, 0.1875, 0.5, 0.2187, 0.5, 0.125, 0.5, 0.09375, 0.5, 0.09375, 0.5, 0.125, 0.5, 0.7812, 0.5, 0.75, 0.5, 0.75, 0.5, 0.7812, 0.5, 0.4687, 0.5, 0.4375, 0.5, 0.4375, 0.5, 0.4687, 0.5, 0.5625, 0.5, 0.5312, 0.5, 0.5312, 0.5, 0.5625, 0.5, 0.0625, 0.5, 0.03125, 0.5, 0.03125, 0.5, 0.0625, 0.5, 0.8125, 0.5, 0.7812, 0.5, 0.7812, 0.5, 0.8125, 0.5, 0.3125, 0.5, 0.2812, 0.5, 0.2812, 0.5, 0.3125, 0.5, 0.6562, 0.5, 0.625, 0.5, 0.625, 0.5, 0.6562, 0.5, 0.4062, 0.5, 0.375, 0.5, 0.375, 0.5, 0.4062, 0.5, 0.1562, 0.5, 0.125, 0.5, 0.125, 0.5, 0.1562, 0.5, 0.5, 0.5, 0.4687, 0.5, 0.4687, 0.5, 0.5, 0.5, 0.25, 0.5, 0.2187, 0.5, 0.2187, 0.5, 0.25, 0.5, 0.9062, 0.5, 0.875, 0.5, 0.875, 0.5, 0.9062, 0.5, 1.0, 0.5, 0.9687, 0.5, 0.9687, 0.5, 1.0, 0.5, 0.3437, 0.5, 0.3125, 0.5, 0.3125, 0.5, 0.3437, 0.5, 0.5938, 0.5, 0.5625, 0.5, 0.5625, 0.5, 0.5938, 0.5, 0.09375, 0.5, 0.0625, 0.5, 0.0625, 0.5, 0.09375, 0.5, 0.8437, 0.5, 0.8125, 0.5, 0.8125, 0.5, 0.8437, 0.5, 0.6875, 0.5, 0.6562, 0.5, 0.6562, 0.5, 0.6875, 0.5, 0.4375, 0.5, 0.4062, 0.5, 0.4062, 0.5, 0.4375, 0.5, 0.75, 0.5, 0.7188, 0.5, 0.7188, 0.5, 0.75, 0.5, 0.1875, 0.5, 0.1562, 0.5, 0.1562, 0.5, 0.1875, 0.5, 0.03125, 0.5, 0.0, 0.5, 0.0, 0.5, 0.03125, 0.5, 0.9375, 0.5, 0.9062, 0.5, 0.9062, 0.5, 0.9375, 0.5, 0.2812, 0.5, 0.25, 0.5, 0.25, 0.5, 0.2812, 0.5, 0.7188, 0.5, 0.6875, 0.5, 0.6875, 0.5, 0.7188, 0.5, 0.625, 0.5, 0.5938, 0.5, 0.5938, 0.5, 0.625, 0.5, 0.375, 0.5, 0.3437, 0.5, 0.3437, 0.5, 0.375, 0.5, 0.5312, 0.5, 0.5, 0.5, 0.5, 0.5, 0.5312, 0.5, 0.9687, 0.5, 0.9375, 0.5, 0.9375, 0.5, 0.9687, 0.5, 0.75, 0.4375, 0.7188, 0.4375, 0.7188, 0.5, 0.75, 0.5, 0.7188, 0.4375, 0.6875, 0.4375, 0.6875, 0.5, 0.7188, 0.5, 0.6875, 0.4375, 0.6562, 0.4375, 0.6562, 0.5, 0.6875, 0.5, 0.6562, 0.4375, 0.625, 0.4375, 0.625, 0.5, 0.6562, 0.5, 0.625, 0.4375, 0.5938, 0.4375, 0.5938, 0.5, 0.625, 0.5, 0.5938, 0.4375, 0.5625, 0.4375, 0.5625, 0.5, 0.5938, 0.5, 0.5625, 0.4375, 0.5312, 0.4375, 0.5312, 0.5, 0.5625, 0.5, 0.5312, 0.4375, 0.5, 0.4375, 0.5, 0.5, 0.5312, 0.5, 0.5, 0.4375, 0.4688, 0.4375, 0.4687, 0.5, 0.5, 0.5, 0.4688, 0.4375, 0.4375, 0.4375, 0.4375, 0.5, 0.4687, 0.5, 0.4375, 0.4375, 0.4062, 0.4375, 0.4062, 0.5, 0.4375, 0.5, 0.4062, 0.4375, 0.375, 0.4375, 0.375, 0.5, 0.4062, 0.5, 0.375, 0.4375, 0.3438, 0.4375, 0.3437, 0.5, 0.375, 0.5, 0.3438, 0.4375, 0.3125, 0.4375, 0.3125, 0.5, 0.3437, 0.5, 0.3125, 0.4375, 0.2812, 0.4375, 0.2812, 0.5, 0.3125, 0.5, 0.2812, 0.4375, 0.25, 0.4375, 0.25, 0.5, 0.2812, 0.5, 0.25, 0.4375, 0.2188, 0.4375, 0.2187, 0.5, 0.25, 0.5, 0.2188, 0.4375, 0.1875, 0.4375, 0.1875, 0.5, 0.2187, 0.5, 0.1875, 0.4375, 0.1562, 0.4375, 0.1562, 0.5, 0.1875, 0.5, 0.1562, 0.4375, 0.125, 0.4375, 0.125, 0.5, 0.1562, 0.5, 0.125, 0.4375, 0.09375, 0.4375, 0.09375, 0.5, 0.125, 0.5, 0.09375, 0.4375, 0.0625, 0.4375, 0.0625, 0.5, 0.09375, 0.5, 0.0625, 0.4375, 0.03125, 0.4375, 0.03125, 0.5, 0.0625, 0.5, 0.03125, 0.4375, 0.0, 0.4375, 0.0, 0.5, 0.03125, 0.5, 1.0, 0.4375, 0.9687, 0.4375, 0.9687, 0.5, 1.0, 0.5, 0.9687, 0.4375, 0.9375, 0.4375, 0.9375, 0.5, 0.9687, 0.5, 0.9375, 0.4375, 0.9062, 0.4375, 0.9062, 0.5, 0.9375, 0.5, 0.9062, 0.4375, 0.875, 0.4375, 0.875, 0.5, 0.9062, 0.5, 0.875, 0.4375, 0.8437, 0.4375, 0.8437, 0.5, 0.875, 0.5, 0.8437, 0.4375, 0.8125, 0.4375, 0.8125, 0.5, 0.8437, 0.5, 0.8125, 0.4375, 0.7812, 0.4375, 0.7812, 0.5, 0.8125, 0.5, 0.7812, 0.4375, 0.75, 0.4375, 0.75, 0.5, 0.7812, 0.5, 0.5625, 0.5, 0.5938, 0.5, 0.5938, 0.5, 0.5625, 0.5, 0.1875, 0.5, 0.2187, 0.5, 0.2187, 0.5, 0.1875, 0.5, 0.5, 0.4375, 0.4688, 0.4375, 0.4688, 0.4375, 0.5, 0.4375, 0.8437, 0.4375, 0.8125, 0.4375, 0.8125, 0.4375, 0.8437, 0.4375, 0.9062, 0.5, 0.9375, 0.5, 0.9375, 0.5, 0.9062, 0.5, 0.2188, 0.4375, 0.1875, 0.4375, 0.1875, 0.4375, 0.2188, 0.4375, 0.8125, 0.5, 0.8437, 0.5, 0.8437, 0.5, 0.8125, 0.5, 0.125, 0.4375, 0.09375, 0.4375, 0.09375, 0.4375, 0.125, 0.4375, 0.4062, 0.5, 0.4375, 0.5, 0.4375, 0.5, 0.4062, 0.5, 0.7188, 0.4375, 0.6875, 0.4375, 0.6875, 0.4375, 0.7188, 0.4375, 0.9375, 0.4375, 0.9062, 0.4375, 0.9062, 0.4375, 0.9375, 0.4375, 0.5, 0.5, 0.5312, 0.5, 0.5312, 0.5, 0.5, 0.5, 0.4375, 0.4375, 0.4062, 0.4375, 0.4062, 0.4375, 0.4375, 0.4375, 0.125, 0.5, 0.1562, 0.5, 0.1562, 0.5, 0.125, 0.5, 0.75, 0.4375, 0.7188, 0.4375, 0.7188, 0.4375, 0.75, 0.4375, 0.6562, 0.4375, 0.625, 0.4375, 0.625, 0.4375, 0.6562, 0.4375, 0.7812, 0.4375, 0.75, 0.4375, 0.75, 0.4375, 0.7812, 0.4375, 0.8437, 0.5, 0.875, 0.5, 0.875, 0.5, 0.8437, 0.5, 0.3437, 0.5, 0.375, 0.5, 0.375, 0.5, 0.3437, 0.5, 0.625, 0.5, 0.6562, 0.5, 0.6562, 0.5, 0.625, 0.5, 0.1562, 0.4375, 0.125, 0.4375, 0.125, 0.4375, 0.1562, 0.4375, 0.875, 0.4375, 0.8437, 0.4375, 0.8437, 0.4375, 0.875, 0.4375, 0.4375, 0.5, 0.4687, 0.5, 0.4687, 0.5, 0.4375, 0.5, 0.1562, 0.5, 0.1875, 0.5, 0.1875, 0.5, 0.1562, 0.5, 0.0625, 0.5, 0.09375, 0.5, 0.09375, 0.5, 0.0625, 0.5, 0.375, 0.4375, 0.3438, 0.4375, 0.3438, 0.4375, 0.375, 0.4375, 0.7188, 0.5, 0.75, 0.5, 0.75, 0.5, 0.7188, 0.5, 0.4688, 0.4375, 0.4375, 0.4375, 0.4375, 0.4375, 0.4688, 0.4375, 0.7812, 0.5, 0.8125, 0.5, 0.8125, 0.5, 0.7812, 0.5, 0.75, 0.5, 0.7812, 0.5, 0.7812, 0.5, 0.75, 0.5, 0.6562, 0.5, 0.6875, 0.5, 0.6875, 0.5, 0.6562, 0.5, 0.09375, 0.4375, 0.0625, 0.4375, 0.0625, 0.4375, 0.09375, 0.4375, 0.5, 0.1875, 0.5312, 0.1875, 0.5, 0.1875, 0.5, 0.125, 0.5, 0.1875, 0.5, 0.125, 0.1562, 0.1875, 0.1875, 0.1875, 0.1562, 0.1875, 0.1875, 0.1875, 0.1875, 0.125, 0.1875, 0.1875, 0.8438, 0.125, 0.8437, 0.1875, 0.8438, 0.125, 0.875, 0.125, 0.8438, 0.125, 0.875, 0.125, 0.5312, 0.1875, 0.5312, 0.125, 0.5312, 0.1875, 0.5312, 0.125, 0.5, 0.125, 0.5312, 0.125, 0.8437, 0.1875, 0.875, 0.1875, 0.8437, 0.1875])
me_sphere.materials.append(mat_cauldron)
me_sphere.update()
me_cube_001 = bpy.data.meshes.new('Cube.001')
me_cube_001.from_pydata([(0.5823, 0.6221, -0.0827), (-0.6235, -0.4503, -0.0827), (0.5823, 0.6221, 0.04847), (-0.6235, -0.4503, 0.04847), (0.6853, 0.5062, -0.0827), (-0.5205, -0.5662, -0.0827), (0.6853, 0.5062, 0.04847), (-0.5205, -0.5662, 0.04847), (-0.04609, 0.2787, 0.1384), (0.4442, -0.7547, -0.1641), (-0.03555, 0.2565, 0.2313), (0.4547, -0.7769, -0.07114), (0.05659, 0.3274, 0.1384), (0.5469, -0.706, -0.1641), (0.06713, 0.3052, 0.2313), (0.5574, -0.7282, -0.07114), (-0.5768, 0.5685, -0.1934), (0.5335, 0.3183, 0.1298), (-0.6054, 0.5598, -0.102), (0.5049, 0.3096, 0.2213), (-0.5568, 0.6791, -0.1766), (0.5535, 0.4289, 0.1467), (-0.5853, 0.6704, -0.08517), (0.5249, 0.4202, 0.2381), (-0.9122, 0.2282, -0.1033), (-0.3701, -0.357, 0.07849), (-0.9253, 0.2362, -0.03863), (-0.3832, -0.349, 0.1432), (-0.8554, 0.2823, -0.09853), (-0.3133, -0.3029, 0.08331), (-0.8685, 0.2903, -0.03381), (-0.3264, -0.2949, 0.148), (0.2781, 0.6543, 0.1486), (-0.6028, -0.1291, -0.1344), (0.2609, 0.639, 0.2444), (-0.62, -0.1444, -0.03861), (0.3555, 0.5673, 0.1486), (-0.5254, -0.2162, -0.1344), (0.3383, 0.552, 0.2444), (-0.5426, -0.2314, -0.03861), (-0.4199, -0.1027, 0.126), (0.238, -0.7078, -0.08866), (-0.4071, -0.1145, 0.1986), (0.2509, -0.7196, -0.01599), (-0.3602, -0.03765, 0.126), (0.2978, -0.6428, -0.08866), (-0.3473, -0.04946, 0.1986), (0.3107, -0.6546, -0.01599), (0.143, -0.1303, -0.07922), (0.8162, 0.2464, -0.09254), (0.1428, -0.1276, -0.01657), (0.8159, 0.2491, -0.02988), (0.1068, -0.06566, -0.08214), (0.78, 0.311, -0.09545), (0.1065, -0.06298, -0.01948), (0.7797, 0.3137, -0.0328)], [], [(0, 1, 3, 2), (2, 3, 7, 6), (6, 7, 5, 4), (4, 5, 1, 0), (2, 6, 4, 0), (7, 3, 1, 5), (8, 9, 11, 10), (10, 11, 15, 14), (14, 15, 13, 12), (12, 13, 9, 8), (10, 14, 12, 8), (15, 11, 9, 13), (16, 17, 19, 18), (18, 19, 23, 22), (22, 23, 21, 20), (20, 21, 17, 16), (18, 22, 20, 16), (23, 19, 17, 21), (24, 25, 27, 26), (26, 27, 31, 30), (30, 31, 29, 28), (28, 29, 25, 24), (26, 30, 28, 24), (31, 27, 25, 29), (32, 33, 35, 34), (34, 35, 39, 38), (38, 39, 37, 36), (36, 37, 33, 32), (34, 38, 36, 32), (39, 35, 33, 37), (40, 41, 43, 42), (42, 43, 47, 46), (46, 47, 45, 44), (44, 45, 41, 40), (42, 46, 44, 40), (47, 43, 41, 45), (48, 49, 51, 50), (50, 51, 55, 54), (54, 55, 53, 52), (52, 53, 49, 48), (50, 54, 52, 48), (55, 51, 49, 53)])
_uv = me_cube_001.uv_layers.new(name='UVMap')
_uv.uv.foreach_set('vector', [0.1573, 0.8171, 0.1573, 0.0001624, 0.2237, 4.134e-08, 0.2237, 0.8169, 0.07863, 9.428e-05, 0.07863, 0.8154, -8.065e-09, 0.8154, 0.0, 0.0, 0.2237, 0.8169, 0.2237, 4.173e-08, 0.2902, 0.0001624, 0.2902, 0.8171, 0.1573, 1.311e-09, 0.1573, 0.8154, 0.07863, 0.8154, 0.07863, 9.432e-05, 0.7048, 0.6135, 0.7048, 0.692, 0.6383, 0.6922, 0.6383, 0.6137, 0.2902, 0.6869, 0.2902, 0.6085, 0.3567, 0.6086, 0.3567, 0.6871, 0.787, 0.0001253, 0.787, 0.5848, 0.7382, 0.5847, 0.7382, 3.269e-09, 0.5233, 0.001044, 0.5233, 0.5867, 0.4658, 0.5857, 0.4658, 3.068e-08, 0.8358, 1.526e-08, 0.8358, 0.5847, 0.787, 0.5848, 0.787, 0.0001253, 0.4658, 1.942e-08, 0.4658, 0.5857, 0.4084, 0.5867, 0.4084, 0.001044, 0.4439, 0.7048, 0.4439, 0.6486, 0.4916, 0.6463, 0.4916, 0.7025, 0.4043, 0.6703, 0.4043, 0.7266, 0.3567, 0.7242, 0.3567, 0.668, 0.8358, 0.4805, 0.8358, 0.009427, 0.8822, -1.822e-08, 0.8822, 0.4711, 0.5808, 0.5836, 0.5808, 1.547e-08, 0.6383, 0.0009727, 0.6383, 0.5846, 0.8822, 0.4711, 0.8822, 4.191e-09, 0.9285, 0.009427, 0.9285, 0.4805, 0.5233, 0.5846, 0.5233, 0.0009727, 0.5808, -4.453e-08, 0.5808, 0.5836, 0.2902, 0.6871, 0.333, 0.6929, 0.333, 0.7411, 0.2902, 0.7354, 0.6383, 0.698, 0.6811, 0.6922, 0.6811, 0.7405, 0.6383, 0.7462, 0.9663, 0.8685, 0.9663, 0.4551, 1.0, 0.455, 1.0, 0.8684, 0.603, 0.5846, 0.603, 0.9882, 0.5631, 0.9885, 0.5631, 0.5848, 0.6046, 0.9979, 0.6046, 0.5846, 0.6383, 0.5847, 0.6383, 0.998, 0.5631, 0.5848, 0.5631, 0.9885, 0.5233, 0.9882, 0.5233, 0.5846, 0.4439, 0.7454, 0.4439, 0.7057, 0.4766, 0.7048, 0.4766, 0.7445, 0.7509, 0.6931, 0.7509, 0.7328, 0.7183, 0.7319, 0.7183, 0.6922, 0.6883, 3.661e-08, 0.6883, 0.6135, 0.6383, 0.6135, 0.6383, 8.112e-05, 0.4084, -3.057e-08, 0.4084, 0.6083, 0.3493, 0.6085, 0.3493, 0.0001184, 0.7382, 8.106e-05, 0.7382, 0.6135, 0.6883, 0.6135, 0.6883, -2.972e-08, 0.3493, 0.0001185, 0.3493, 0.6085, 0.2902, 0.6083, 0.2902, 4.78e-08, 0.4916, 0.5873, 0.4916, 0.6463, 0.4425, 0.6457, 0.4425, 0.5867, 0.3567, 0.668, 0.3567, 0.609, 0.4058, 0.6085, 0.4058, 0.6674, 0.9285, 0.481, 0.9285, 0.9424, 0.8907, 0.9419, 0.8907, 0.4805, 0.8822, 0.4815, 0.8822, 0.9355, 0.8375, 0.9346, 0.8375, 0.4805, 0.9663, 0.455, 0.9663, 0.9164, 0.9285, 0.9169, 0.9285, 0.4555, 0.9731, 1.311e-08, 0.9731, 0.4541, 0.9285, 0.455, 0.9285, 0.0009364, 0.7419, 0.6147, 0.7419, 0.659, 0.7048, 0.6578, 0.7048, 0.6135, 0.6811, 0.7376, 0.6811, 0.6934, 0.7183, 0.6922, 0.7183, 0.7364, 0.5233, 0.5867, 0.5233, 0.9734, 0.4916, 0.9738, 0.4916, 0.5871, 0.7608, 0.9742, 0.7608, 0.5848, 0.7983, 0.5851, 0.7983, 0.9745, 0.4401, 0.5871, 0.4401, 0.9738, 0.4084, 0.9734, 0.4084, 0.5867, 0.7983, 0.9745, 0.7983, 0.5851, 0.8358, 0.5848, 0.8358, 0.9742, 0.75, 0.7328, 0.75, 0.7699, 0.7183, 0.7703, 0.7183, 0.7331, 0.3567, 0.7637, 0.3567, 0.7266, 0.3884, 0.7269, 0.3884, 0.7641])
me_cube_001.materials.append(mat_wood)
me_cube_001.update()

# ---- objects
ob_cauldron = bpy.data.objects.new('Cauldron', me_sphere)
ob_wood = bpy.data.objects.new('Wood', me_cube_001)

# ---- transforms, parenting, visibility, modifiers, constraints
ob_cauldron.location = (0.0, 0.0, 0.0)
ob_wood.location = (0.0, 0.0, -1.164)
_m = ob_wood.modifiers.new('Subdivision', 'SUBSURF')
_m.uv_smooth = 'PRESERVE_CORNERS'
_m.quality = 1
_m.boundary_smooth = 'PRESERVE_CORNERS'
_m.render_levels = 1
_m.use_creases = False
_m.use_limit_surface = False
_m = ob_wood.modifiers.new('Decimate', 'DECIMATE')
_m.ratio = 0.4906
_m.angle_limit = 0.0

# ---- collection membership
col_collection.objects.link(ob_cauldron)
col_collection.objects.link(ob_wood)

# ---- scene / render settings (as saved in the file)
scene.frame_start = 1; scene.frame_end = 250; scene.frame_set(1)
scene.render.engine = 'BLENDER_EEVEE_NEXT'
bpy.context.view_layer.update()

# ---- added for rendering (the .blend has no active camera and no usable light): camera, sun
cam_auto = bpy.data.cameras.new('AutoCamera')
cam_auto.lens = 50.0
cam_auto.sensor_width = 36.0
cam_auto.clip_end = 1000.0
ob_auto_camera = bpy.data.objects.new('AutoCamera', cam_auto)
scene.collection.objects.link(ob_auto_camera)
ob_auto_camera.location = (3.17, -3.804, 1.85753)
ob_auto_camera.rotation_euler = (1.09748, -7.21219e-08, 0.694738)
scene.camera = ob_auto_camera
light_auto_sun = bpy.data.lights.new('AutoSun', 'SUN')
light_auto_sun.energy = 3.0
light_auto_sun.angle = 0.0523599
ob_auto_sun = bpy.data.objects.new('AutoSun', light_auto_sun)
scene.collection.objects.link(ob_auto_sun)
ob_auto_sun.rotation_euler = (0.872665, 0.174533, 0.523599)
bpy.context.view_layer.update()
